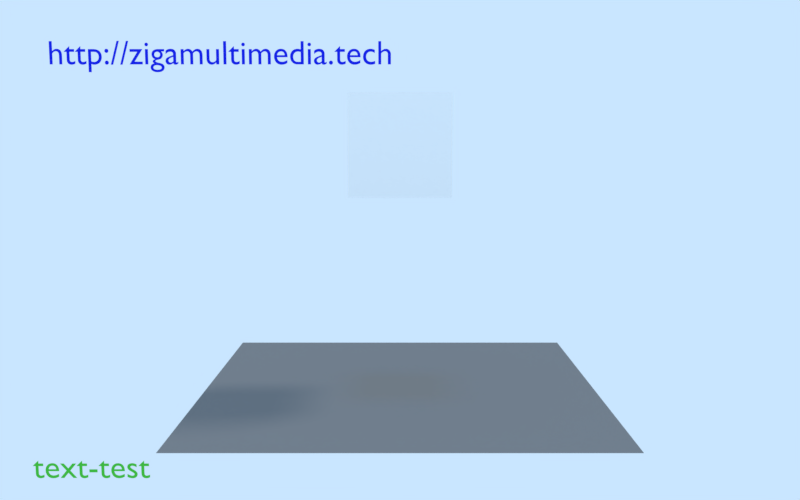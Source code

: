 # Source: resolucao040a.blend  (saved by Blender 2.79.0; exported with 4.5.12 LTS)
import bpy
from mathutils import Matrix  # noqa: F401  (used for matrix-valued properties, if any)

bpy.ops.wm.read_factory_settings(use_empty=True)
scene = bpy.context.scene
scene.name = 'Scene'

# ---- collections
col_collection_1 = bpy.data.collections.new('Collection 1'); scene.collection.children.link(col_collection_1)
col_collection_2 = bpy.data.collections.new('Collection 2'); scene.collection.children.link(col_collection_2)
col_collection_2.hide_render = True
col_collection_2.hide_viewport = True

# ---- materials (node trees are filled in below, after node groups)
mat_material_005 = bpy.data.materials.new('Material.005')
mat_material_005.alpha_threshold = 0.0
mat_material_005.diffuse_color = (0.0826, 0.6038, 0.05296, 1.0)
mat_material_005.roughness = 0.5
mat_material_004 = bpy.data.materials.new('Material.004')
mat_material_004.alpha_threshold = 0.0
mat_material_004.diffuse_color = (0.01086, 0.02143, 0.8, 1.0)
mat_material_004.roughness = 0.5
mat_material_002 = bpy.data.materials.new('Material.002')
mat_material_002.alpha_threshold = 0.0
mat_material_002.diffuse_color = (1.0, 1.0, 1.0, 1.0)
mat_material_002.roughness = 0.5
mat_material_003 = bpy.data.materials.new('Material.003')
mat_material_003.alpha_threshold = 0.0
mat_material_003.roughness = 0.5
mat_material_001 = bpy.data.materials.new('Material.001')
mat_material_001.alpha_threshold = 0.0
mat_material_001.diffuse_color = (0.196, 0.196, 0.196, 1.0)
mat_material_001.roughness = 0.5
mat_material = bpy.data.materials.new('Material')
mat_material.alpha_threshold = 0.0
mat_material.diffuse_color = (0.196, 0.07055, 0.01786, 1.0)
mat_material.roughness = 0.5

# ---- material node trees

# ---- world
world_world = bpy.data.worlds.new('World'); scene.world = world_world
world_world.color = (0.5853, 0.7879, 1.0)
world_world.use_sun_shadow = False
world_world.sun_shadow_jitter_overblur = 0.0
world_world.cycles.sampling_method = 'MANUAL'

# ---- cameras
cam_camera = bpy.data.cameras.new('Camera')
cam_camera.clip_end = 100.0
cam_camera.lens = 35.0
cam_camera.sensor_width = 32.0
cam_camera.sensor_height = 18.0
cam_camera.ortho_scale = 7.314
cam_camera.dof.focus_distance = 0.0
cam_camera.dof.aperture_fstop = 128.0

# ---- lights
light_lamp_002 = bpy.data.lights.new('Lamp.002', 'SUN')
light_lamp_002.color = (1.0, 0.2858, 0.003573)
light_lamp_002.transmission_factor = 0.0
light_lamp_002.cutoff_distance = 30.0
light_lamp_002.angle = 0.1993
light_lamp_002.energy = 0.4
light_lamp_002.shadow_buffer_clip_start = 1.001
light_lamp_002.shadow_soft_size = 0.1
light_lamp_002.shadow_cascade_max_distance = 1000.0
light_lamp_001 = bpy.data.lights.new('Lamp.001', 'SUN')
light_lamp_001.color = (0.002057, 0.3427, 1.0)
light_lamp_001.transmission_factor = 0.0
light_lamp_001.cutoff_distance = 30.0
light_lamp_001.angle = 0.1993
light_lamp_001.energy = 0.4
light_lamp_001.shadow_buffer_clip_start = 1.001
light_lamp_001.shadow_soft_size = 0.1
light_lamp_001.shadow_cascade_max_distance = 1000.0
light_sun = bpy.data.lights.new('Sun', 'SUN')
light_sun.transmission_factor = 0.0
light_sun.cutoff_distance = 42.0
light_sun.angle = 0.1993
light_sun.energy = 1.0
light_sun.shadow_buffer_clip_start = 1.001
light_sun.shadow_soft_size = 0.1
light_sun.shadow_cascade_max_distance = 1000.0

# ---- meshes
me_cutext = bpy.data.meshes.new('CUText')
me_cutext.from_pydata([(10.0, 0.682, 0.0), (9.915, 0.682, 0.0), (9.915, 0.0, 0.0), (10.0, 0.0, 0.0), (10.0, 0.322, 0.0), (10.01, 0.3332, 0.0), (10.02, 0.3431, 0.0), (10.03, 0.352, 0.0), (10.04, 0.3597, 0.0), (10.05, 0.3664, 0.0), (10.06, 0.3721, 0.0), (10.07, 0.3768, 0.0), (10.08, 0.3806, 0.0), (10.09, 0.3835, 0.0), (10.1, 0.3854, 0.0), (10.11, 0.3866, 0.0), (10.12, 0.387, 0.0), (10.13, 0.3861, 0.0), (10.14, 0.3835, 0.0), (10.15, 0.3793, 0.0), (10.16, 0.3734, 0.0), (10.17, 0.3661, 0.0), (10.18, 0.3573, 0.0), (10.19, 0.3471, 0.0), (10.19, 0.3356, 0.0), (10.2, 0.3229, 0.0), (10.2, 0.309, 0.0), (10.2, 0.294, 0.0), (10.2, 0.278, 0.0), (10.2, 0.0, 0.0), (10.29, 0.0, 0.0), (10.29, 0.275, 0.0), (10.29, 0.3044, 0.0), (10.29, 0.3313, 0.0), (10.28, 0.3555, 0.0), (10.27, 0.3771, 0.0), (10.26, 0.3962, 0.0), (10.25, 0.4126, 0.0), (10.23, 0.4265, 0.0), (10.22, 0.4379, 0.0), (10.2, 0.4467, 0.0), (10.18, 0.453, 0.0), (10.16, 0.4567, 0.0), (10.14, 0.458, 0.0), (10.13, 0.4575, 0.0), (10.12, 0.4559, 0.0), (10.1, 0.4534, 0.0), (10.09, 0.4499, 0.0), (10.08, 0.4455, 0.0), (10.07, 0.4401, 0.0), (10.06, 0.4339, 0.0), (10.04, 0.4267, 0.0), (10.03, 0.4188, 0.0), (10.02, 0.41, 0.0), (10.01, 0.4004, 0.0), (10.01, 0.39, 0.0), (10.0, 0.39, 0.0), (9.809, 0.427, 0.0), (9.798, 0.4316, 0.0), (9.788, 0.4359, 0.0), (9.778, 0.4399, 0.0), (9.768, 0.4435, 0.0), (9.758, 0.4467, 0.0), (9.747, 0.4496, 0.0), (9.737, 0.4521, 0.0), (9.726, 0.4542, 0.0), (9.715, 0.4558, 0.0), (9.704, 0.457, 0.0), (9.692, 0.4578, 0.0), (9.679, 0.458, 0.0), (9.646, 0.4561, 0.0), (9.615, 0.4504, 0.0), (9.587, 0.441, 0.0), (9.561, 0.4281, 0.0), (9.538, 0.4119, 0.0), (9.517, 0.3925, 0.0), (9.499, 0.37, 0.0), (9.484, 0.3445, 0.0), (9.473, 0.3163, 0.0), (9.464, 0.2853, 0.0), (9.459, 0.2519, 0.0), (9.457, 0.216, 0.0), (9.459, 0.1838, 0.0), (9.465, 0.1535, 0.0), (9.474, 0.1252, 0.0), (9.486, 0.099, 0.0), (9.502, 0.07522, 0.0), (9.521, 0.054, 0.0), (9.542, 0.03553, 0.0), (9.566, 0.02, 0.0), (9.593, 0.007594, 0.0), (9.622, -0.0015, 0.0), (9.652, -0.007094, 0.0), (9.685, -0.009, 0.0), (9.697, -0.008756, 0.0), (9.709, -0.008046, 0.0), (9.722, -0.006906, 0.0), (9.734, -0.00537, 0.0), (9.746, -0.003473, 0.0), (9.758, -0.00125, 0.0), (9.77, 0.001265, 0.0), (9.781, 0.004037, 0.0), (9.792, 0.007031, 0.0), (9.802, 0.01021, 0.0), (9.811, 0.01355, 0.0), (9.819, 0.017, 0.0), (9.819, 0.105, 0.0), (9.808, 0.1002, 0.0), (9.797, 0.09583, 0.0), (9.787, 0.09187, 0.0), (9.777, 0.08833, 0.0), (9.767, 0.08521, 0.0), (9.757, 0.0825, 0.0), (9.747, 0.08021, 0.0), (9.738, 0.07833, 0.0), (9.728, 0.07688, 0.0), (9.719, 0.07583, 0.0), (9.709, 0.07521, 0.0), (9.7, 0.075, 0.0), (9.678, 0.07616, 0.0), (9.657, 0.07958, 0.0), (9.637, 0.0852, 0.0), (9.62, 0.09296, 0.0), (9.604, 0.1028, 0.0), (9.59, 0.1146, 0.0), (9.577, 0.1284, 0.0), (9.567, 0.144, 0.0), (9.559, 0.1615, 0.0), (9.553, 0.1807, 0.0), (9.549, 0.2015, 0.0), (9.548, 0.224, 0.0), (9.549, 0.2461, 0.0), (9.553, 0.2669, 0.0), (9.558, 0.2861, 0.0), (9.566, 0.3039, 0.0), (9.575, 0.3199, 0.0), (9.586, 0.3341, 0.0), (9.599, 0.3465, 0.0), (9.613, 0.3568, 0.0), (9.629, 0.365, 0.0), (9.647, 0.3711, 0.0), (9.665, 0.3747, 0.0), (9.685, 0.376, 0.0), (9.695, 0.3758, 0.0), (9.704, 0.3751, 0.0), (9.714, 0.3739, 0.0), (9.723, 0.3721, 0.0), (9.733, 0.3698, 0.0), (9.743, 0.3668, 0.0), (9.753, 0.363, 0.0), (9.763, 0.3585, 0.0), (9.774, 0.3532, 0.0), (9.785, 0.3471, 0.0), (9.797, 0.34, 0.0), (9.809, 0.332, 0.0), (9.375, 0.13, 0.0), (9.362, 0.1218, 0.0), (9.349, 0.1142, 0.0), (9.336, 0.1072, 0.0), (9.323, 0.1009, 0.0), (9.31, 0.09523, 0.0), (9.297, 0.09025, 0.0), (9.284, 0.08598, 0.0), (9.271, 0.08244, 0.0), (9.258, 0.07966, 0.0), (9.245, 0.07764, 0.0), (9.231, 0.07641, 0.0), (9.218, 0.076, 0.0), (9.197, 0.07696, 0.0), (9.178, 0.07982, 0.0), (9.16, 0.08458, 0.0), (9.144, 0.09122, 0.0), (9.129, 0.09974, 0.0), (9.116, 0.1101, 0.0), (9.104, 0.1224, 0.0), (9.093, 0.1364, 0.0), (9.084, 0.1524, 0.0), (9.077, 0.1701, 0.0), (9.071, 0.1896, 0.0), (9.067, 0.211, 0.0), (9.383, 0.211, 0.0), (9.381, 0.2507, 0.0), (9.377, 0.2869, 0.0), (9.369, 0.3196, 0.0), (9.359, 0.3488, 0.0), (9.346, 0.3745, 0.0), (9.33, 0.3968, 0.0), (9.312, 0.4155, 0.0), (9.291, 0.4309, 0.0), (9.269, 0.4428, 0.0), (9.244, 0.4512, 0.0), (9.217, 0.4563, 0.0), (9.188, 0.458, 0.0), (9.158, 0.4561, 0.0), (9.129, 0.4506, 0.0), (9.103, 0.4415, 0.0), (9.078, 0.4291, 0.0), (9.056, 0.4136, 0.0), (9.036, 0.395, 0.0), (9.019, 0.3736, 0.0), (9.005, 0.3496, 0.0), (8.993, 0.323, 0.0), (8.985, 0.2941, 0.0), (8.98, 0.2631, 0.0), (8.978, 0.23, 0.0), (8.98, 0.1992, 0.0), (8.984, 0.1692, 0.0), (8.992, 0.1403, 0.0), (9.003, 0.1129, 0.0), (9.017, 0.08736, 0.0), (9.035, 0.064, 0.0), (9.054, 0.04323, 0.0), (9.077, 0.02541, 0.0), (9.103, 0.01091, 0.0), (9.131, 9.261e-05, 0.0), (9.162, -0.006665, 0.0), (9.196, -0.009, 0.0), (9.214, -0.008645, 0.0), (9.232, -0.007574, 0.0), (9.248, -0.005781, 0.0), (9.264, -0.003259, 0.0), (9.279, -1.157e-06, 0.0), (9.294, 0.004, 0.0), (9.308, 0.008751, 0.0), (9.321, 0.01426, 0.0), (9.335, 0.02053, 0.0), (9.348, 0.02757, 0.0), (9.362, 0.03539, 0.0), (9.375, 0.044, 0.0), (9.069, 0.27, 0.0), (9.073, 0.2871, 0.0), (9.077, 0.3029, 0.0), (9.083, 0.3173, 0.0), (9.091, 0.3303, 0.0), (9.099, 0.342, 0.0), (9.108, 0.3521, 0.0), (9.119, 0.3608, 0.0), (9.131, 0.368, 0.0), (9.144, 0.3736, 0.0), (9.158, 0.3777, 0.0), (9.174, 0.3802, 0.0), (9.19, 0.381, 0.0), (9.205, 0.3801, 0.0), (9.219, 0.3775, 0.0), (9.233, 0.3732, 0.0), (9.245, 0.3673, 0.0), (9.255, 0.3599, 0.0), (9.265, 0.351, 0.0), (9.273, 0.3407, 0.0), (9.28, 0.329, 0.0), (9.286, 0.316, 0.0), (9.291, 0.3018, 0.0), (9.294, 0.2865, 0.0), (9.295, 0.27, 0.0), (8.771, 0.542, 0.0), (8.604, 0.379, 0.0), (8.604, 0.369, 0.0), (8.682, 0.369, 0.0), (8.682, 0.132, 0.0), (8.683, 0.1122, 0.0), (8.686, 0.09343, 0.0), (8.691, 0.0758, 0.0), (8.698, 0.05944, 0.0), (8.707, 0.04451, 0.0), (8.719, 0.03112, 0.0), (8.732, 0.01943, 0.0), (8.747, 0.009556, 0.0), (8.764, 0.001641, 0.0), (8.784, -0.004181, 0.0), (8.805, -0.007773, 0.0), (8.828, -0.009, 0.0), (8.836, -0.008734, 0.0), (8.844, -0.007958, 0.0), (8.853, -0.006703, 0.0), (8.862, -0.005, 0.0), (8.872, -0.00288, 0.0), (8.881, -0.000375, 0.0), (8.891, 0.002484, 0.0), (8.901, 0.005667, 0.0), (8.91, 0.009141, 0.0), (8.919, 0.01288, 0.0), (8.928, 0.01684, 0.0), (8.936, 0.021, 0.0), (8.936, 0.104, 0.0), (8.927, 0.09873, 0.0), (8.918, 0.09392, 0.0), (8.91, 0.08956, 0.0), (8.901, 0.08567, 0.0), (8.892, 0.08223, 0.0), (8.884, 0.07925, 0.0), (8.876, 0.07673, 0.0), (8.867, 0.07467, 0.0), (8.859, 0.07306, 0.0), (8.851, 0.07192, 0.0), (8.843, 0.07123, 0.0), (8.835, 0.071, 0.0), (8.828, 0.07133, 0.0), (8.821, 0.07236, 0.0), (8.814, 0.07417, 0.0), (8.807, 0.07685, 0.0), (8.8, 0.08048, 0.0), (8.793, 0.08513, 0.0), (8.787, 0.09088, 0.0), (8.782, 0.09781, 0.0), (8.777, 0.106, 0.0), (8.774, 0.1156, 0.0), (8.772, 0.1265, 0.0), (8.771, 0.139, 0.0), (8.771, 0.369, 0.0), (8.913, 0.369, 0.0), (8.913, 0.449, 0.0), (8.771, 0.449, 0.0), (8.494, 0.111, 0.0), (8.486, 0.1104, 0.0), (8.478, 0.1088, 0.0), (8.471, 0.1063, 0.0), (8.464, 0.1028, 0.0), (8.457, 0.09846, 0.0), (8.452, 0.09338, 0.0), (8.447, 0.08761, 0.0), (8.442, 0.08122, 0.0), (8.439, 0.0743, 0.0), (8.436, 0.0669, 0.0), (8.435, 0.05911, 0.0), (8.434, 0.051, 0.0), (8.435, 0.04289, 0.0), (8.436, 0.0351, 0.0), (8.439, 0.0277, 0.0), (8.442, 0.02078, 0.0), (8.447, 0.01439, 0.0), (8.452, 0.008625, 0.0), (8.457, 0.003543, 0.0), (8.464, -0.0007778, 0.0), (8.471, -0.004266, 0.0), (8.478, -0.006847, 0.0), (8.486, -0.00845, 0.0), (8.494, -0.009, 0.0), (8.502, -0.00845, 0.0), (8.51, -0.006847, 0.0), (8.517, -0.004266, 0.0), (8.524, -0.0007778, 0.0), (8.531, 0.003543, 0.0), (8.536, 0.008625, 0.0), (8.541, 0.01439, 0.0), (8.546, 0.02078, 0.0), (8.549, 0.0277, 0.0), (8.552, 0.0351, 0.0), (8.553, 0.04289, 0.0), (8.554, 0.051, 0.0), (8.553, 0.05911, 0.0), (8.552, 0.0669, 0.0), (8.549, 0.0743, 0.0), (8.546, 0.08122, 0.0), (8.541, 0.08761, 0.0), (8.536, 0.09337, 0.0), (8.531, 0.09846, 0.0), (8.524, 0.1028, 0.0), (8.517, 0.1063, 0.0), (8.51, 0.1088, 0.0), (8.502, 0.1104, 0.0), (8.369, 0.08, 0.0), (8.364, 0.07638, 0.0), (8.359, 0.07301, 0.0), (8.354, 0.06992, 0.0), (8.35, 0.06711, 0.0), (8.346, 0.06459, 0.0), (8.341, 0.06238, 0.0), (8.337, 0.06047, 0.0), (8.334, 0.05889, 0.0), (8.33, 0.05764, 0.0), (8.327, 0.05674, 0.0), (8.324, 0.05619, 0.0), (8.322, 0.056, 0.0), (8.319, 0.05613, 0.0), (8.317, 0.05652, 0.0), (8.315, 0.0572, 0.0), (8.313, 0.05819, 0.0), (8.311, 0.05949, 0.0), (8.309, 0.06113, 0.0), (8.308, 0.06312, 0.0), (8.307, 0.06548, 0.0), (8.306, 0.06823, 0.0), (8.305, 0.07139, 0.0), (8.305, 0.07498, 0.0), (8.305, 0.079, 0.0), (8.305, 0.31, 0.0), (8.304, 0.3343, 0.0), (8.299, 0.3564, 0.0), (8.292, 0.3762, 0.0), (8.283, 0.3937, 0.0), (8.271, 0.4091, 0.0), (8.258, 0.4223, 0.0), (8.242, 0.4333, 0.0), (8.225, 0.4423, 0.0), (8.206, 0.4492, 0.0), (8.186, 0.4541, 0.0), (8.164, 0.457, 0.0), (8.142, 0.458, 0.0), (8.126, 0.4576, 0.0), (8.111, 0.4563, 0.0), (8.096, 0.4542, 0.0), (8.082, 0.4513, 0.0), (8.069, 0.4475, 0.0), (8.056, 0.4429, 0.0), (8.044, 0.4374, 0.0), (8.033, 0.431, 0.0), (8.022, 0.4238, 0.0), (8.012, 0.4158, 0.0), (8.002, 0.4068, 0.0), (7.993, 0.397, 0.0), (7.993, 0.3, 0.0), (8.004, 0.3122, 0.0), (8.015, 0.3232, 0.0), (8.026, 0.3331, 0.0), (8.038, 0.3419, 0.0), (8.05, 0.3495, 0.0), (8.062, 0.3561, 0.0), (8.074, 0.3617, 0.0), (8.086, 0.3661, 0.0), (8.098, 0.3696, 0.0), (8.11, 0.3721, 0.0), (8.123, 0.3735, 0.0), (8.135, 0.374, 0.0), (8.148, 0.3735, 0.0), (8.16, 0.372, 0.0), (8.17, 0.3695, 0.0), (8.18, 0.366, 0.0), (8.188, 0.3613, 0.0), (8.196, 0.3555, 0.0), (8.202, 0.3485, 0.0), (8.207, 0.3404, 0.0), (8.211, 0.331, 0.0), (8.214, 0.3203, 0.0), (8.215, 0.3083, 0.0), (8.216, 0.295, 0.0), (8.216, 0.271, 0.0), (8.137, 0.243, 0.0), (8.119, 0.2364, 0.0), (8.101, 0.2296, 0.0), (8.083, 0.2224, 0.0), (8.065, 0.2144, 0.0), (8.049, 0.2056, 0.0), (8.034, 0.1956, 0.0), (8.02, 0.1844, 0.0), (8.008, 0.1716, 0.0), (7.998, 0.1571, 0.0), (7.99, 0.1406, 0.0), (7.986, 0.122, 0.0), (7.984, 0.101, 0.0), (7.985, 0.08665, 0.0), (7.988, 0.07271, 0.0), (7.992, 0.05934, 0.0), (7.998, 0.0467, 0.0), (8.005, 0.03495, 0.0), (8.014, 0.02425, 0.0), (8.025, 0.01476, 0.0), (8.036, 0.00663, 0.0), (8.049, 3.124e-05, 0.0), (8.063, -0.00488, 0.0), (8.078, -0.007943, 0.0), (8.094, -0.009, 0.0), (8.104, -0.008687, 0.0), (8.114, -0.007745, 0.0), (8.125, -0.006172, 0.0), (8.135, -0.003963, 0.0), (8.145, -0.001115, 0.0), (8.155, 0.002375, 0.0), (8.165, 0.006511, 0.0), (8.175, 0.0113, 0.0), (8.185, 0.01673, 0.0), (8.195, 0.02283, 0.0), (8.205, 0.02958, 0.0), (8.215, 0.037, 0.0), (8.217, 0.02937, 0.0), (8.22, 0.02248, 0.0), (8.224, 0.01631, 0.0), (8.228, 0.01085, 0.0), (8.232, 0.006086, 0.0), (8.237, 0.002, 0.0), (8.243, -0.001419, 0.0), (8.25, -0.004185, 0.0), (8.257, -0.006313, 0.0), (8.265, -0.007815, 0.0), (8.274, -0.008706, 0.0), (8.283, -0.009, 0.0), (8.29, -0.008827, 0.0), (8.296, -0.008282, 0.0), (8.302, -0.007328, 0.0), (8.309, -0.005926, 0.0), (8.315, -0.004038, 0.0), (8.321, -0.001625, 0.0), (8.328, 0.00135, 0.0), (8.335, 0.004926, 0.0), (8.342, 0.009141, 0.0), (8.35, 0.01403, 0.0), (8.359, 0.01964, 0.0), (8.369, 0.026, 0.0), (8.216, 0.091, 0.0), (8.21, 0.08544, 0.0), (8.204, 0.08027, 0.0), (8.198, 0.07552, 0.0), (8.191, 0.07119, 0.0), (8.185, 0.0673, 0.0), (8.179, 0.06388, 0.0), (8.172, 0.06093, 0.0), (8.165, 0.05848, 0.0), (8.159, 0.05655, 0.0), (8.152, 0.05514, 0.0), (8.145, 0.05429, 0.0), (8.138, 0.054, 0.0), (8.129, 0.05453, 0.0), (8.12, 0.0561, 0.0), (8.112, 0.05864, 0.0), (8.105, 0.06211, 0.0), (8.098, 0.06646, 0.0), (8.092, 0.07163, 0.0), (8.087, 0.07756, 0.0), (8.082, 0.08422, 0.0), (8.079, 0.09155, 0.0), (8.076, 0.09949, 0.0), (8.075, 0.108, 0.0), (8.074, 0.117, 0.0), (8.075, 0.1297, 0.0), (8.079, 0.1414, 0.0), (8.086, 0.1521, 0.0), (8.094, 0.162, 0.0), (8.104, 0.1711, 0.0), (8.116, 0.1796, 0.0), (8.13, 0.1875, 0.0), (8.145, 0.195, 0.0), (8.162, 0.2021, 0.0), (8.179, 0.2089, 0.0), (8.197, 0.2155, 0.0), (8.216, 0.222, 0.0), (7.893, 0.449, 0.0), (7.804, 0.449, 0.0), (7.804, 0.0, 0.0), (7.893, 0.0, 0.0), (7.902, 0.585, 0.0), (7.902, 0.5921, 0.0), (7.9, 0.599, 0.0), (7.898, 0.6055, 0.0), (7.895, 0.6116, 0.0), (7.891, 0.6173, 0.0), (7.886, 0.6224, 0.0), (7.881, 0.6269, 0.0), (7.876, 0.6307, 0.0), (7.87, 0.6338, 0.0), (7.863, 0.6361, 0.0), (7.856, 0.6375, 0.0), (7.849, 0.638, 0.0), (7.842, 0.6375, 0.0), (7.835, 0.6361, 0.0), (7.828, 0.6338, 0.0), (7.822, 0.6307, 0.0), (7.817, 0.6269, 0.0), (7.812, 0.6224, 0.0), (7.807, 0.6173, 0.0), (7.803, 0.6116, 0.0), (7.8, 0.6055, 0.0), (7.798, 0.599, 0.0), (7.796, 0.5921, 0.0), (7.796, 0.585, 0.0), (7.796, 0.5779, 0.0), (7.798, 0.571, 0.0), (7.8, 0.5645, 0.0), (7.803, 0.5584, 0.0), (7.807, 0.5527, 0.0), (7.812, 0.5476, 0.0), (7.817, 0.5431, 0.0), (7.822, 0.5393, 0.0), (7.828, 0.5362, 0.0), (7.835, 0.5339, 0.0), (7.842, 0.5325, 0.0), (7.849, 0.532, 0.0), (7.856, 0.5325, 0.0), (7.863, 0.5339, 0.0), (7.87, 0.5362, 0.0), (7.876, 0.5393, 0.0), (7.881, 0.5431, 0.0), (7.886, 0.5476, 0.0), (7.891, 0.5527, 0.0), (7.895, 0.5584, 0.0), (7.898, 0.5645, 0.0), (7.9, 0.571, 0.0), (7.902, 0.5779, 0.0), (7.68, 0.682, 0.0), (7.591, 0.682, 0.0), (7.591, 0.44, 0.0), (7.582, 0.4431, 0.0), (7.574, 0.4458, 0.0), (7.565, 0.4483, 0.0), (7.557, 0.4504, 0.0), (7.549, 0.4523, 0.0), (7.542, 0.4539, 0.0), (7.534, 0.4552, 0.0), (7.527, 0.4562, 0.0), (7.519, 0.457, 0.0), (7.512, 0.4576, 0.0), (7.504, 0.4579, 0.0), (7.497, 0.458, 0.0), (7.465, 0.4561, 0.0), (7.435, 0.4505, 0.0), (7.407, 0.4414, 0.0), (7.381, 0.4291, 0.0), (7.357, 0.4136, 0.0), (7.336, 0.3953, 0.0), (7.317, 0.3742, 0.0), (7.302, 0.3506, 0.0), (7.29, 0.3247, 0.0), (7.28, 0.2967, 0.0), (7.275, 0.2667, 0.0), (7.273, 0.235, 0.0), (7.275, 0.2001, 0.0), (7.28, 0.1676, 0.0), (7.288, 0.1375, 0.0), (7.3, 0.1101, 0.0), (7.314, 0.08535, 0.0), (7.332, 0.0635, 0.0), (7.352, 0.04465, 0.0), (7.375, 0.02893, 0.0), (7.4, 0.01647, 0.0), (7.428, 0.007407, 0.0), (7.459, 0.001874, 0.0), (7.491, 0.0, 0.0), (7.68, 0.0, 0.0), (7.591, 0.075, 0.0), (7.501, 0.075, 0.0), (7.477, 0.07629, 0.0), (7.455, 0.08006, 0.0), (7.436, 0.08616, 0.0), (7.42, 0.09444, 0.0), (7.406, 0.1048, 0.0), (7.394, 0.117, 0.0), (7.384, 0.131, 0.0), (7.377, 0.1466, 0.0), (7.371, 0.1636, 0.0), (7.367, 0.1819, 0.0), (7.365, 0.2015, 0.0), (7.364, 0.222, 0.0), (7.365, 0.2448, 0.0), (7.369, 0.2662, 0.0), (7.374, 0.286, 0.0), (7.382, 0.3042, 0.0), (7.392, 0.3207, 0.0), (7.404, 0.3353, 0.0), (7.417, 0.3479, 0.0), (7.432, 0.3584, 0.0), (7.449, 0.3668, 0.0), (7.467, 0.373, 0.0), (7.487, 0.3767, 0.0), (7.508, 0.378, 0.0), (7.515, 0.3779, 0.0), (7.522, 0.3776, 0.0), (7.529, 0.377, 0.0), (7.536, 0.3763, 0.0), (7.543, 0.3753, 0.0), (7.549, 0.374, 0.0), (7.556, 0.3725, 0.0), (7.563, 0.3707, 0.0), (7.57, 0.3687, 0.0), (7.577, 0.3664, 0.0), (7.584, 0.3639, 0.0), (7.591, 0.361, 0.0), (7.188, 0.13, 0.0), (7.175, 0.1218, 0.0), (7.162, 0.1142, 0.0), (7.149, 0.1072, 0.0), (7.136, 0.1009, 0.0), (7.123, 0.09523, 0.0), (7.11, 0.09025, 0.0), (7.097, 0.08598, 0.0), (7.084, 0.08244, 0.0), (7.071, 0.07966, 0.0), (7.058, 0.07764, 0.0), (7.044, 0.07641, 0.0), (7.031, 0.076, 0.0), (7.01, 0.07696, 0.0), (6.991, 0.07982, 0.0), (6.973, 0.08458, 0.0), (6.957, 0.09122, 0.0), (6.942, 0.09974, 0.0), (6.929, 0.1101, 0.0), (6.917, 0.1224, 0.0), (6.906, 0.1364, 0.0), (6.897, 0.1524, 0.0), (6.89, 0.1701, 0.0), (6.884, 0.1896, 0.0), (6.88, 0.211, 0.0), (7.196, 0.211, 0.0), (7.194, 0.2507, 0.0), (7.19, 0.2869, 0.0), (7.182, 0.3196, 0.0), (7.172, 0.3488, 0.0), (7.159, 0.3745, 0.0), (7.143, 0.3968, 0.0), (7.125, 0.4155, 0.0), (7.104, 0.4309, 0.0), (7.082, 0.4428, 0.0), (7.057, 0.4512, 0.0), (7.03, 0.4563, 0.0), (7.001, 0.458, 0.0), (6.971, 0.4561, 0.0), (6.942, 0.4506, 0.0), (6.916, 0.4415, 0.0), (6.891, 0.4291, 0.0), (6.869, 0.4136, 0.0), (6.849, 0.395, 0.0), (6.832, 0.3736, 0.0), (6.818, 0.3496, 0.0), (6.806, 0.323, 0.0), (6.798, 0.2941, 0.0), (6.793, 0.2631, 0.0), (6.791, 0.23, 0.0), (6.793, 0.1992, 0.0), (6.797, 0.1692, 0.0), (6.805, 0.1403, 0.0), (6.816, 0.1129, 0.0), (6.83, 0.08736, 0.0), (6.847, 0.064, 0.0), (6.867, 0.04323, 0.0), (6.89, 0.02541, 0.0), (6.916, 0.01091, 0.0), (6.944, 9.261e-05, 0.0), (6.975, -0.006665, 0.0), (7.009, -0.009, 0.0), (7.027, -0.008645, 0.0), (7.045, -0.007574, 0.0), (7.061, -0.005781, 0.0), (7.077, -0.003259, 0.0), (7.092, -1.157e-06, 0.0), (7.107, 0.004, 0.0), (7.121, 0.008751, 0.0), (7.134, 0.01426, 0.0), (7.148, 0.02053, 0.0), (7.161, 0.02757, 0.0), (7.175, 0.03539, 0.0), (7.188, 0.044, 0.0), (6.882, 0.27, 0.0), (6.886, 0.2871, 0.0), (6.89, 0.3029, 0.0), (6.896, 0.3173, 0.0), (6.904, 0.3303, 0.0), (6.912, 0.342, 0.0), (6.922, 0.3521, 0.0), (6.932, 0.3608, 0.0), (6.944, 0.368, 0.0), (6.957, 0.3736, 0.0), (6.971, 0.3777, 0.0), (6.987, 0.3802, 0.0), (7.003, 0.381, 0.0), (7.018, 0.3801, 0.0), (7.032, 0.3775, 0.0), (7.046, 0.3732, 0.0), (7.058, 0.3673, 0.0), (7.068, 0.3599, 0.0), (7.078, 0.351, 0.0), (7.086, 0.3407, 0.0), (7.093, 0.329, 0.0), (7.099, 0.316, 0.0), (7.104, 0.3018, 0.0), (7.107, 0.2865, 0.0), (7.108, 0.27, 0.0), (6.038, 0.449, 0.0), (6.038, 0.0, 0.0), (6.127, 0.0, 0.0), (6.127, 0.326, 0.0), (6.136, 0.3362, 0.0), (6.145, 0.3452, 0.0), (6.154, 0.353, 0.0), (6.162, 0.3599, 0.0), (6.171, 0.3657, 0.0), (6.18, 0.3706, 0.0), (6.189, 0.3746, 0.0), (6.198, 0.3778, 0.0), (6.208, 0.3801, 0.0), (6.218, 0.3818, 0.0), (6.228, 0.3827, 0.0), (6.239, 0.383, 0.0), (6.25, 0.3823, 0.0), (6.26, 0.3804, 0.0), (6.27, 0.377, 0.0), (6.28, 0.3723, 0.0), (6.288, 0.3661, 0.0), (6.296, 0.3584, 0.0), (6.303, 0.3492, 0.0), (6.309, 0.3384, 0.0), (6.314, 0.326, 0.0), (6.317, 0.3121, 0.0), (6.319, 0.2964, 0.0), (6.32, 0.279, 0.0), (6.32, 0.0, 0.0), (6.409, 0.0, 0.0), (6.409, 0.326, 0.0), (6.417, 0.3341, 0.0), (6.426, 0.3417, 0.0), (6.434, 0.349, 0.0), (6.443, 0.3557, 0.0), (6.451, 0.3618, 0.0), (6.46, 0.3672, 0.0), (6.469, 0.372, 0.0), (6.477, 0.376, 0.0), (6.486, 0.3792, 0.0), (6.494, 0.3814, 0.0), (6.502, 0.3827, 0.0), (6.509, 0.383, 0.0), (6.522, 0.3822, 0.0), (6.534, 0.3799, 0.0), (6.545, 0.3762, 0.0), (6.556, 0.3709, 0.0), (6.566, 0.3642, 0.0), (6.575, 0.356, 0.0), (6.583, 0.3464, 0.0), (6.589, 0.3354, 0.0), (6.595, 0.3231, 0.0), (6.599, 0.3094, 0.0), (6.601, 0.2944, 0.0), (6.602, 0.278, 0.0), (6.602, 0.0, 0.0), (6.691, 0.0, 0.0), (6.691, 0.282, 0.0), (6.69, 0.3077, 0.0), (6.686, 0.3318, 0.0), (6.681, 0.3542, 0.0), (6.673, 0.3747, 0.0), (6.663, 0.3933, 0.0), (6.651, 0.4098, 0.0), (6.637, 0.424, 0.0), (6.621, 0.4359, 0.0), (6.604, 0.4454, 0.0), (6.585, 0.4523, 0.0), (6.564, 0.4566, 0.0), (6.542, 0.458, 0.0), (6.526, 0.4572, 0.0), (6.511, 0.4551, 0.0), (6.497, 0.4515, 0.0), (6.483, 0.4468, 0.0), (6.47, 0.4409, 0.0), (6.458, 0.434, 0.0), (6.446, 0.4262, 0.0), (6.434, 0.4176, 0.0), (6.423, 0.4082, 0.0), (6.412, 0.3983, 0.0), (6.402, 0.3878, 0.0), (6.392, 0.377, 0.0), (6.384, 0.3897, 0.0), (6.376, 0.4014, 0.0), (6.366, 0.412, 0.0), (6.357, 0.4216, 0.0), (6.346, 0.43, 0.0), (6.335, 0.4374, 0.0), (6.324, 0.4436, 0.0), (6.311, 0.4488, 0.0), (6.299, 0.4528, 0.0), (6.286, 0.4557, 0.0), (6.272, 0.4574, 0.0), (6.258, 0.458, 0.0), (6.247, 0.4575, 0.0), (6.237, 0.4562, 0.0), (6.226, 0.4538, 0.0), (6.216, 0.4506, 0.0), (6.205, 0.4464, 0.0), (6.194, 0.4413, 0.0), (6.183, 0.4351, 0.0), (6.172, 0.4281, 0.0), (6.161, 0.42, 0.0), (6.15, 0.411, 0.0), (6.138, 0.401, 0.0), (6.127, 0.39, 0.0), (6.127, 0.449, 0.0), (5.914, 0.449, 0.0), (5.825, 0.449, 0.0), (5.825, 0.0, 0.0), (5.914, 0.0, 0.0), (5.923, 0.585, 0.0), (5.923, 0.5921, 0.0), (5.921, 0.599, 0.0), (5.919, 0.6055, 0.0), (5.916, 0.6116, 0.0), (5.912, 0.6173, 0.0), (5.907, 0.6224, 0.0), (5.902, 0.6269, 0.0), (5.897, 0.6307, 0.0), (5.891, 0.6338, 0.0), (5.884, 0.6361, 0.0), (5.877, 0.6375, 0.0), (5.87, 0.638, 0.0), (5.863, 0.6375, 0.0), (5.856, 0.6361, 0.0), (5.849, 0.6338, 0.0), (5.843, 0.6307, 0.0), (5.838, 0.6269, 0.0), (5.833, 0.6224, 0.0), (5.828, 0.6173, 0.0), (5.824, 0.6116, 0.0), (5.821, 0.6055, 0.0), (5.819, 0.599, 0.0), (5.817, 0.5921, 0.0), (5.817, 0.585, 0.0), (5.817, 0.5779, 0.0), (5.819, 0.571, 0.0), (5.821, 0.5645, 0.0), (5.824, 0.5584, 0.0), (5.828, 0.5527, 0.0), (5.833, 0.5476, 0.0), (5.838, 0.5431, 0.0), (5.843, 0.5393, 0.0), (5.849, 0.5362, 0.0), (5.856, 0.5339, 0.0), (5.863, 0.5325, 0.0), (5.87, 0.532, 0.0), (5.877, 0.5325, 0.0), (5.884, 0.5339, 0.0), (5.891, 0.5362, 0.0), (5.897, 0.5393, 0.0), (5.902, 0.5431, 0.0), (5.907, 0.5476, 0.0), (5.912, 0.5527, 0.0), (5.916, 0.5584, 0.0), (5.919, 0.5645, 0.0), (5.921, 0.571, 0.0), (5.923, 0.5779, 0.0), (5.594, 0.542, 0.0), (5.427, 0.379, 0.0), (5.427, 0.369, 0.0), (5.505, 0.369, 0.0), (5.505, 0.132, 0.0), (5.506, 0.1122, 0.0), (5.509, 0.09343, 0.0), (5.514, 0.0758, 0.0), (5.521, 0.05944, 0.0), (5.53, 0.04451, 0.0), (5.542, 0.03112, 0.0), (5.555, 0.01943, 0.0), (5.57, 0.009556, 0.0), (5.587, 0.001641, 0.0), (5.607, -0.004181, 0.0), (5.628, -0.007773, 0.0), (5.651, -0.009, 0.0), (5.659, -0.008734, 0.0), (5.667, -0.007958, 0.0), (5.676, -0.006703, 0.0), (5.685, -0.005, 0.0), (5.695, -0.00288, 0.0), (5.704, -0.000375, 0.0), (5.714, 0.002484, 0.0), (5.724, 0.005667, 0.0), (5.733, 0.009141, 0.0), (5.742, 0.01288, 0.0), (5.751, 0.01684, 0.0), (5.759, 0.021, 0.0), (5.759, 0.104, 0.0), (5.75, 0.09873, 0.0), (5.741, 0.09392, 0.0), (5.733, 0.08956, 0.0), (5.724, 0.08567, 0.0), (5.715, 0.08223, 0.0), (5.707, 0.07925, 0.0), (5.699, 0.07673, 0.0), (5.69, 0.07467, 0.0), (5.682, 0.07306, 0.0), (5.674, 0.07192, 0.0), (5.666, 0.07123, 0.0), (5.658, 0.071, 0.0), (5.651, 0.07133, 0.0), (5.644, 0.07236, 0.0), (5.637, 0.07417, 0.0), (5.63, 0.07685, 0.0), (5.623, 0.08048, 0.0), (5.616, 0.08513, 0.0), (5.61, 0.09088, 0.0), (5.605, 0.09781, 0.0), (5.6, 0.106, 0.0), (5.597, 0.1156, 0.0), (5.595, 0.1265, 0.0), (5.594, 0.139, 0.0), (5.594, 0.369, 0.0), (5.736, 0.369, 0.0), (5.736, 0.449, 0.0), (5.594, 0.449, 0.0), (5.362, 0.682, 0.0), (5.273, 0.682, 0.0), (5.273, 0.0, 0.0), (5.362, 0.0, 0.0), (5.145, 0.0, 0.0), (5.145, 0.449, 0.0), (5.056, 0.449, 0.0), (5.056, 0.128, 0.0), (5.049, 0.1181, 0.0), (5.041, 0.1091, 0.0), (5.033, 0.1009, 0.0), (5.024, 0.09344, 0.0), (5.016, 0.08686, 0.0), (5.007, 0.08113, 0.0), (4.997, 0.07624, 0.0), (4.988, 0.07222, 0.0), (4.979, 0.06908, 0.0), (4.969, 0.06682, 0.0), (4.959, 0.06546, 0.0), (4.949, 0.065, 0.0), (4.934, 0.06574, 0.0), (4.921, 0.06796, 0.0), (4.909, 0.07161, 0.0), (4.898, 0.07667, 0.0), (4.888, 0.0831, 0.0), (4.88, 0.09088, 0.0), (4.873, 0.09996, 0.0), (4.867, 0.1103, 0.0), (4.863, 0.122, 0.0), (4.86, 0.1348, 0.0), (4.858, 0.1488, 0.0), (4.857, 0.164, 0.0), (4.857, 0.449, 0.0), (4.768, 0.449, 0.0), (4.768, 0.17, 0.0), (4.769, 0.1425, 0.0), (4.773, 0.1172, 0.0), (4.779, 0.09394, 0.0), (4.788, 0.07293, 0.0), (4.799, 0.05418, 0.0), (4.811, 0.03775, 0.0), (4.826, 0.0237, 0.0), (4.842, 0.01207, 0.0), (4.86, 0.002938, 0.0), (4.88, -0.003657, 0.0), (4.901, -0.007655, 0.0), (4.923, -0.009, 0.0), (4.934, -0.008465, 0.0), (4.946, -0.006889, 0.0), (4.957, -0.004312, 0.0), (4.969, -0.0007778, 0.0), (4.981, 0.003674, 0.0), (4.992, 0.009, 0.0), (5.004, 0.01516, 0.0), (5.015, 0.02211, 0.0), (5.026, 0.02981, 0.0), (5.036, 0.03822, 0.0), (5.046, 0.0473, 0.0), (5.056, 0.057, 0.0), (5.056, 0.0, 0.0), (3.996, 0.449, 0.0), (3.996, 0.0, 0.0), (4.085, 0.0, 0.0), (4.085, 0.326, 0.0), (4.094, 0.3362, 0.0), (4.103, 0.3452, 0.0), (4.112, 0.353, 0.0), (4.12, 0.3599, 0.0), (4.129, 0.3657, 0.0), (4.138, 0.3706, 0.0), (4.147, 0.3746, 0.0), (4.156, 0.3778, 0.0), (4.166, 0.3801, 0.0), (4.176, 0.3818, 0.0), (4.186, 0.3827, 0.0), (4.197, 0.383, 0.0), (4.208, 0.3823, 0.0), (4.218, 0.3804, 0.0), (4.228, 0.377, 0.0), (4.238, 0.3723, 0.0), (4.246, 0.3661, 0.0), (4.254, 0.3584, 0.0), (4.261, 0.3492, 0.0), (4.267, 0.3384, 0.0), (4.272, 0.326, 0.0), (4.275, 0.3121, 0.0), (4.277, 0.2964, 0.0), (4.278, 0.279, 0.0), (4.278, 0.0, 0.0), (4.367, 0.0, 0.0), (4.367, 0.326, 0.0), (4.375, 0.3341, 0.0), (4.384, 0.3417, 0.0), (4.392, 0.349, 0.0), (4.401, 0.3557, 0.0), (4.409, 0.3618, 0.0), (4.418, 0.3672, 0.0), (4.427, 0.372, 0.0), (4.435, 0.376, 0.0), (4.444, 0.3792, 0.0), (4.452, 0.3814, 0.0), (4.46, 0.3827, 0.0), (4.467, 0.383, 0.0), (4.48, 0.3822, 0.0), (4.492, 0.3799, 0.0), (4.503, 0.3762, 0.0), (4.514, 0.3709, 0.0), (4.524, 0.3642, 0.0), (4.533, 0.356, 0.0), (4.541, 0.3464, 0.0), (4.547, 0.3354, 0.0), (4.553, 0.3231, 0.0), (4.557, 0.3094, 0.0), (4.559, 0.2944, 0.0), (4.56, 0.278, 0.0), (4.56, 0.0, 0.0), (4.649, 0.0, 0.0), (4.649, 0.282, 0.0), (4.648, 0.3077, 0.0), (4.644, 0.3318, 0.0), (4.639, 0.3542, 0.0), (4.631, 0.3747, 0.0), (4.621, 0.3933, 0.0), (4.609, 0.4098, 0.0), (4.595, 0.424, 0.0), (4.579, 0.4359, 0.0), (4.562, 0.4454, 0.0), (4.543, 0.4523, 0.0), (4.522, 0.4566, 0.0), (4.5, 0.458, 0.0), (4.484, 0.4572, 0.0), (4.469, 0.4551, 0.0), (4.455, 0.4515, 0.0), (4.441, 0.4468, 0.0), (4.428, 0.4409, 0.0), (4.416, 0.434, 0.0), (4.404, 0.4262, 0.0), (4.392, 0.4176, 0.0), (4.381, 0.4082, 0.0), (4.37, 0.3983, 0.0), (4.36, 0.3878, 0.0), (4.35, 0.377, 0.0), (4.342, 0.3897, 0.0), (4.334, 0.4014, 0.0), (4.324, 0.412, 0.0), (4.315, 0.4216, 0.0), (4.304, 0.43, 0.0), (4.293, 0.4374, 0.0), (4.282, 0.4436, 0.0), (4.269, 0.4488, 0.0), (4.257, 0.4528, 0.0), (4.244, 0.4557, 0.0), (4.23, 0.4574, 0.0), (4.216, 0.458, 0.0), (4.205, 0.4575, 0.0), (4.195, 0.4562, 0.0), (4.184, 0.4538, 0.0), (4.174, 0.4506, 0.0), (4.163, 0.4464, 0.0), (4.152, 0.4413, 0.0), (4.141, 0.4351, 0.0), (4.13, 0.4281, 0.0), (4.119, 0.42, 0.0), (4.108, 0.411, 0.0), (4.096, 0.401, 0.0), (4.085, 0.39, 0.0), (4.085, 0.449, 0.0), (3.921, 0.08, 0.0), (3.916, 0.07638, 0.0), (3.911, 0.07301, 0.0), (3.906, 0.06992, 0.0), (3.902, 0.06711, 0.0), (3.898, 0.06459, 0.0), (3.893, 0.06238, 0.0), (3.889, 0.06047, 0.0), (3.886, 0.05889, 0.0), (3.882, 0.05764, 0.0), (3.879, 0.05674, 0.0), (3.876, 0.05619, 0.0), (3.874, 0.056, 0.0), (3.871, 0.05613, 0.0), (3.869, 0.05652, 0.0), (3.867, 0.0572, 0.0), (3.865, 0.05819, 0.0), (3.863, 0.05949, 0.0), (3.861, 0.06113, 0.0), (3.86, 0.06312, 0.0), (3.859, 0.06548, 0.0), (3.858, 0.06823, 0.0), (3.857, 0.07139, 0.0), (3.857, 0.07498, 0.0), (3.857, 0.079, 0.0), (3.857, 0.31, 0.0), (3.856, 0.3343, 0.0), (3.851, 0.3564, 0.0), (3.844, 0.3762, 0.0), (3.835, 0.3937, 0.0), (3.823, 0.4091, 0.0), (3.81, 0.4223, 0.0), (3.794, 0.4333, 0.0), (3.777, 0.4423, 0.0), (3.758, 0.4492, 0.0), (3.738, 0.4541, 0.0), (3.716, 0.457, 0.0), (3.694, 0.458, 0.0), (3.678, 0.4576, 0.0), (3.663, 0.4563, 0.0), (3.648, 0.4542, 0.0), (3.634, 0.4513, 0.0), (3.621, 0.4475, 0.0), (3.608, 0.4429, 0.0), (3.596, 0.4374, 0.0), (3.585, 0.431, 0.0), (3.574, 0.4238, 0.0), (3.564, 0.4158, 0.0), (3.554, 0.4068, 0.0), (3.545, 0.397, 0.0), (3.545, 0.3, 0.0), (3.556, 0.3122, 0.0), (3.567, 0.3232, 0.0), (3.578, 0.3331, 0.0), (3.59, 0.3419, 0.0), (3.602, 0.3495, 0.0), (3.614, 0.3561, 0.0), (3.626, 0.3617, 0.0), (3.638, 0.3661, 0.0), (3.65, 0.3696, 0.0), (3.662, 0.3721, 0.0), (3.675, 0.3735, 0.0), (3.687, 0.374, 0.0), (3.7, 0.3735, 0.0), (3.712, 0.372, 0.0), (3.722, 0.3695, 0.0), (3.732, 0.366, 0.0), (3.74, 0.3613, 0.0), (3.748, 0.3555, 0.0), (3.754, 0.3485, 0.0), (3.759, 0.3404, 0.0), (3.763, 0.331, 0.0), (3.766, 0.3203, 0.0), (3.767, 0.3083, 0.0), (3.768, 0.295, 0.0), (3.768, 0.271, 0.0), (3.689, 0.243, 0.0), (3.671, 0.2364, 0.0), (3.653, 0.2296, 0.0), (3.635, 0.2224, 0.0), (3.617, 0.2144, 0.0), (3.601, 0.2056, 0.0), (3.586, 0.1956, 0.0), (3.572, 0.1844, 0.0), (3.56, 0.1716, 0.0), (3.55, 0.1571, 0.0), (3.542, 0.1406, 0.0), (3.538, 0.122, 0.0), (3.536, 0.101, 0.0), (3.537, 0.08665, 0.0), (3.54, 0.07271, 0.0), (3.544, 0.05934, 0.0), (3.55, 0.0467, 0.0), (3.557, 0.03495, 0.0), (3.566, 0.02425, 0.0), (3.577, 0.01476, 0.0), (3.588, 0.00663, 0.0), (3.601, 3.124e-05, 0.0), (3.615, -0.00488, 0.0), (3.63, -0.007943, 0.0), (3.646, -0.009, 0.0), (3.656, -0.008687, 0.0), (3.666, -0.007745, 0.0), (3.677, -0.006172, 0.0), (3.687, -0.003963, 0.0), (3.697, -0.001115, 0.0), (3.707, 0.002375, 0.0), (3.717, 0.006511, 0.0), (3.727, 0.0113, 0.0), (3.737, 0.01673, 0.0), (3.747, 0.02283, 0.0), (3.757, 0.02958, 0.0), (3.767, 0.037, 0.0), (3.769, 0.02937, 0.0), (3.772, 0.02248, 0.0), (3.776, 0.01631, 0.0), (3.78, 0.01085, 0.0), (3.784, 0.006086, 0.0), (3.789, 0.002, 0.0), (3.795, -0.001419, 0.0), (3.802, -0.004185, 0.0), (3.809, -0.006313, 0.0), (3.817, -0.007815, 0.0), (3.826, -0.008706, 0.0), (3.835, -0.009, 0.0), (3.842, -0.008827, 0.0), (3.848, -0.008282, 0.0), (3.854, -0.007328, 0.0), (3.861, -0.005926, 0.0), (3.867, -0.004038, 0.0), (3.873, -0.001625, 0.0), (3.88, 0.00135, 0.0), (3.887, 0.004926, 0.0), (3.894, 0.009141, 0.0), (3.902, 0.01403, 0.0), (3.911, 0.01964, 0.0), (3.921, 0.026, 0.0), (3.768, 0.091, 0.0), (3.762, 0.08544, 0.0), (3.756, 0.08027, 0.0), (3.75, 0.07552, 0.0), (3.743, 0.07119, 0.0), (3.737, 0.0673, 0.0), (3.73, 0.06388, 0.0), (3.724, 0.06093, 0.0), (3.717, 0.05848, 0.0), (3.711, 0.05655, 0.0), (3.704, 0.05514, 0.0), (3.697, 0.05429, 0.0), (3.69, 0.054, 0.0), (3.681, 0.05453, 0.0), (3.672, 0.0561, 0.0), (3.664, 0.05864, 0.0), (3.657, 0.06211, 0.0), (3.65, 0.06646, 0.0), (3.644, 0.07163, 0.0), (3.639, 0.07756, 0.0), (3.634, 0.08422, 0.0), (3.631, 0.09155, 0.0), (3.628, 0.09949, 0.0), (3.627, 0.108, 0.0), (3.626, 0.117, 0.0), (3.627, 0.1297, 0.0), (3.631, 0.1414, 0.0), (3.638, 0.1521, 0.0), (3.646, 0.162, 0.0), (3.656, 0.1711, 0.0), (3.669, 0.1796, 0.0), (3.682, 0.1875, 0.0), (3.697, 0.195, 0.0), (3.714, 0.2021, 0.0), (3.731, 0.2089, 0.0), (3.749, 0.2155, 0.0), (3.768, 0.222, 0.0), (3.504, 0.449, 0.0), (3.319, 0.449, 0.0), (3.29, 0.4478, 0.0), (3.262, 0.4442, 0.0), (3.237, 0.4383, 0.0), (3.214, 0.4301, 0.0), (3.194, 0.4199, 0.0), (3.176, 0.4075, 0.0), (3.16, 0.3931, 0.0), (3.147, 0.3769, 0.0), (3.137, 0.3587, 0.0), (3.129, 0.3388, 0.0), (3.125, 0.3172, 0.0), (3.123, 0.294, 0.0), (3.123, 0.2859, 0.0), (3.124, 0.2779, 0.0), (3.125, 0.2702, 0.0), (3.126, 0.2627, 0.0), (3.127, 0.2554, 0.0), (3.129, 0.2483, 0.0), (3.131, 0.2414, 0.0), (3.134, 0.2347, 0.0), (3.137, 0.2282, 0.0), (3.14, 0.2219, 0.0), (3.143, 0.2159, 0.0), (3.147, 0.21, 0.0), (3.151, 0.2041, 0.0), (3.156, 0.1984, 0.0), (3.161, 0.1929, 0.0), (3.167, 0.1877, 0.0), (3.172, 0.1826, 0.0), (3.178, 0.1777, 0.0), (3.185, 0.1731, 0.0), (3.192, 0.1687, 0.0), (3.199, 0.1644, 0.0), (3.206, 0.1604, 0.0), (3.214, 0.1566, 0.0), (3.222, 0.153, 0.0), (3.222, 0.151, 0.0), (3.212, 0.1482, 0.0), (3.202, 0.1448, 0.0), (3.193, 0.1409, 0.0), (3.184, 0.1364, 0.0), (3.177, 0.1315, 0.0), (3.17, 0.1261, 0.0), (3.165, 0.1204, 0.0), (3.16, 0.1143, 0.0), (3.156, 0.1078, 0.0), (3.153, 0.1011, 0.0), (3.152, 0.09416, 0.0), (3.151, 0.087, 0.0), (3.151, 0.08204, 0.0), (3.152, 0.07715, 0.0), (3.154, 0.07233, 0.0), (3.156, 0.06756, 0.0), (3.159, 0.06282, 0.0), (3.162, 0.05813, 0.0), (3.166, 0.05345, 0.0), (3.171, 0.04878, 0.0), (3.176, 0.04411, 0.0), (3.182, 0.03943, 0.0), (3.189, 0.03473, 0.0), (3.196, 0.03, 0.0), (3.177, 0.02483, 0.0), (3.161, 0.0188, 0.0), (3.145, 0.01189, 0.0), (3.132, 0.004074, 0.0), (3.12, -0.004673, 0.0), (3.11, -0.01438, 0.0), (3.102, -0.02506, 0.0), (3.095, -0.03674, 0.0), (3.09, -0.04945, 0.0), (3.086, -0.06322, 0.0), (3.084, -0.07806, 0.0), (3.083, -0.094, 0.0), (3.085, -0.1133, 0.0), (3.09, -0.1315, 0.0), (3.098, -0.1486, 0.0), (3.11, -0.1644, 0.0), (3.124, -0.1788, 0.0), (3.141, -0.1916, 0.0), (3.161, -0.2028, 0.0), (3.183, -0.2123, 0.0), (3.207, -0.2199, 0.0), (3.233, -0.2254, 0.0), (3.261, -0.2288, 0.0), (3.29, -0.23, 0.0), (3.322, -0.2289, 0.0), (3.352, -0.2256, 0.0), (3.379, -0.2202, 0.0), (3.404, -0.2127, 0.0), (3.426, -0.2032, 0.0), (3.446, -0.1919, 0.0), (3.463, -0.1786, 0.0), (3.477, -0.1636, 0.0), (3.488, -0.1469, 0.0), (3.496, -0.1285, 0.0), (3.5, -0.1085, 0.0), (3.502, -0.087, 0.0), (3.501, -0.07293, 0.0), (3.499, -0.05927, 0.0), (3.495, -0.04609, 0.0), (3.49, -0.03348, 0.0), (3.482, -0.02151, 0.0), (3.473, -0.01025, 0.0), (3.462, 0.0002164, 0.0), (3.448, 0.009815, 0.0), (3.433, 0.01847, 0.0), (3.415, 0.0261, 0.0), (3.395, 0.03264, 0.0), (3.372, 0.038, 0.0), (3.35, 0.04245, 0.0), (3.331, 0.04681, 0.0), (3.313, 0.05114, 0.0), (3.296, 0.05548, 0.0), (3.282, 0.05988, 0.0), (3.27, 0.06438, 0.0), (3.259, 0.06902, 0.0), (3.251, 0.07385, 0.0), (3.244, 0.07892, 0.0), (3.239, 0.08427, 0.0), (3.236, 0.08995, 0.0), (3.235, 0.096, 0.0), (3.237, 0.1076, 0.0), (3.244, 0.1163, 0.0), (3.255, 0.1226, 0.0), (3.269, 0.1274, 0.0), (3.285, 0.1311, 0.0), (3.304, 0.1344, 0.0), (3.323, 0.1379, 0.0), (3.343, 0.1423, 0.0), (3.363, 0.1482, 0.0), (3.383, 0.1562, 0.0), (3.401, 0.1669, 0.0), (3.417, 0.181, 0.0), (3.422, 0.1867, 0.0), (3.427, 0.1932, 0.0), (3.432, 0.2004, 0.0), (3.437, 0.2083, 0.0), (3.442, 0.2167, 0.0), (3.446, 0.2255, 0.0), (3.45, 0.2347, 0.0), (3.453, 0.244, 0.0), (3.455, 0.2536, 0.0), (3.457, 0.2631, 0.0), (3.459, 0.2726, 0.0), (3.459, 0.282, 0.0), (3.459, 0.2912, 0.0), (3.458, 0.3, 0.0), (3.457, 0.3084, 0.0), (3.455, 0.3165, 0.0), (3.452, 0.3244, 0.0), (3.449, 0.3321, 0.0), (3.445, 0.3398, 0.0), (3.44, 0.3475, 0.0), (3.434, 0.3553, 0.0), (3.428, 0.3632, 0.0), (3.42, 0.3714, 0.0), (3.412, 0.38, 0.0), (3.504, 0.38, 0.0), (3.379, 0.293, 0.0), (3.378, 0.2811, 0.0), (3.376, 0.2698, 0.0), (3.373, 0.2592, 0.0), (3.368, 0.2494, 0.0), (3.362, 0.2406, 0.0), (3.355, 0.2326, 0.0), (3.347, 0.2257, 0.0), (3.338, 0.2199, 0.0), (3.328, 0.2152, 0.0), (3.317, 0.2118, 0.0), (3.305, 0.2097, 0.0), (3.293, 0.209, 0.0), (3.28, 0.2097, 0.0), (3.268, 0.2117, 0.0), (3.256, 0.2149, 0.0), (3.246, 0.2194, 0.0), (3.236, 0.225, 0.0), (3.228, 0.2316, 0.0), (3.22, 0.2393, 0.0), (3.214, 0.248, 0.0), (3.209, 0.2575, 0.0), (3.206, 0.2679, 0.0), (3.204, 0.2791, 0.0), (3.203, 0.291, 0.0), (3.204, 0.3018, 0.0), (3.206, 0.3123, 0.0), (3.21, 0.3222, 0.0), (3.215, 0.3316, 0.0), (3.222, 0.3402, 0.0), (3.229, 0.348, 0.0), (3.238, 0.3549, 0.0), (3.247, 0.3608, 0.0), (3.257, 0.3655, 0.0), (3.268, 0.3691, 0.0), (3.28, 0.3712, 0.0), (3.292, 0.372, 0.0), (3.304, 0.3713, 0.0), (3.315, 0.3691, 0.0), (3.325, 0.3657, 0.0), (3.335, 0.3611, 0.0), (3.345, 0.3553, 0.0), (3.353, 0.3486, 0.0), (3.361, 0.341, 0.0), (3.367, 0.3326, 0.0), (3.372, 0.3235, 0.0), (3.376, 0.3138, 0.0), (3.378, 0.3036, 0.0), (3.416, -0.094, 0.0), (3.415, -0.1039, 0.0), (3.412, -0.1131, 0.0), (3.408, -0.1215, 0.0), (3.401, -0.1291, 0.0), (3.393, -0.1359, 0.0), (3.383, -0.1419, 0.0), (3.372, -0.147, 0.0), (3.359, -0.1513, 0.0), (3.344, -0.1546, 0.0), (3.328, -0.157, 0.0), (3.311, -0.1585, 0.0), (3.292, -0.159, 0.0), (3.273, -0.1585, 0.0), (3.255, -0.157, 0.0), (3.238, -0.1545, 0.0), (3.224, -0.1511, 0.0), (3.211, -0.1467, 0.0), (3.199, -0.1414, 0.0), (3.189, -0.1351, 0.0), (3.181, -0.1279, 0.0), (3.175, -0.1198, 0.0), (3.171, -0.1107, 0.0), (3.168, -0.1008, 0.0), (3.167, -0.09, 0.0), (3.168, -0.08026, 0.0), (3.17, -0.07107, 0.0), (3.175, -0.0625, 0.0), (3.18, -0.05459, 0.0), (3.187, -0.04741, 0.0), (3.196, -0.041, 0.0), (3.205, -0.03543, 0.0), (3.216, -0.03074, 0.0), (3.228, -0.027, 0.0), (3.241, -0.02426, 0.0), (3.254, -0.02257, 0.0), (3.269, -0.022, 0.0), (3.283, -0.02233, 0.0), (3.299, -0.02338, 0.0), (3.315, -0.02523, 0.0), (3.332, -0.028, 0.0), (3.348, -0.03177, 0.0), (3.363, -0.03662, 0.0), (3.377, -0.04267, 0.0), (3.39, -0.05, 0.0), (3.401, -0.0587, 0.0), (3.409, -0.06887, 0.0), (3.414, -0.08061, 0.0), (3.018, 0.449, 0.0), (2.929, 0.449, 0.0), (2.929, 0.0, 0.0), (3.018, 0.0, 0.0), (3.027, 0.585, 0.0), (3.027, 0.5921, 0.0), (3.025, 0.599, 0.0), (3.023, 0.6055, 0.0), (3.02, 0.6116, 0.0), (3.016, 0.6173, 0.0), (3.011, 0.6224, 0.0), (3.006, 0.6269, 0.0), (3.001, 0.6307, 0.0), (2.995, 0.6338, 0.0), (2.988, 0.6361, 0.0), (2.981, 0.6375, 0.0), (2.974, 0.638, 0.0), (2.967, 0.6375, 0.0), (2.96, 0.6361, 0.0), (2.953, 0.6338, 0.0), (2.947, 0.6307, 0.0), (2.942, 0.6269, 0.0), (2.937, 0.6224, 0.0), (2.932, 0.6173, 0.0), (2.928, 0.6116, 0.0), (2.925, 0.6055, 0.0), (2.923, 0.599, 0.0), (2.921, 0.5921, 0.0), (2.921, 0.585, 0.0), (2.921, 0.5779, 0.0), (2.923, 0.571, 0.0), (2.925, 0.5645, 0.0), (2.928, 0.5584, 0.0), (2.932, 0.5527, 0.0), (2.937, 0.5476, 0.0), (2.942, 0.5431, 0.0), (2.947, 0.5393, 0.0), (2.953, 0.5362, 0.0), (2.96, 0.5339, 0.0), (2.967, 0.5325, 0.0), (2.974, 0.532, 0.0), (2.981, 0.5325, 0.0), (2.988, 0.5339, 0.0), (2.995, 0.5362, 0.0), (3.001, 0.5393, 0.0), (3.006, 0.5431, 0.0), (3.011, 0.5476, 0.0), (3.016, 0.5527, 0.0), (3.02, 0.5584, 0.0), (3.023, 0.5645, 0.0), (3.025, 0.571, 0.0), (3.027, 0.5779, 0.0), (2.851, 0.449, 0.0), (2.468, 0.449, 0.0), (2.468, 0.369, 0.0), (2.696, 0.369, 0.0), (2.458, 0.0, 0.0), (2.852, 0.0, 0.0), (2.852, 0.08, 0.0), (2.612, 0.08, 0.0), (2.174, -0.009, 0.0), (2.244, -0.009, 0.0), (2.44, 0.691, 0.0), (2.37, 0.691, 0.0), (1.893, -0.009, 0.0), (1.963, -0.009, 0.0), (2.159, 0.691, 0.0), (2.089, 0.691, 0.0), (1.775, 0.458, 0.0), (1.767, 0.4574, 0.0), (1.759, 0.4558, 0.0), (1.752, 0.4533, 0.0), (1.745, 0.4498, 0.0), (1.738, 0.4455, 0.0), (1.733, 0.4404, 0.0), (1.728, 0.4346, 0.0), (1.723, 0.4282, 0.0), (1.72, 0.4213, 0.0), (1.717, 0.4139, 0.0), (1.716, 0.4061, 0.0), (1.715, 0.398, 0.0), (1.716, 0.3899, 0.0), (1.717, 0.3821, 0.0), (1.72, 0.3747, 0.0), (1.723, 0.3678, 0.0), (1.728, 0.3614, 0.0), (1.733, 0.3556, 0.0), (1.738, 0.3505, 0.0), (1.745, 0.3462, 0.0), (1.752, 0.3427, 0.0), (1.759, 0.3402, 0.0), (1.767, 0.3386, 0.0), (1.775, 0.338, 0.0), (1.783, 0.3386, 0.0), (1.791, 0.3402, 0.0), (1.798, 0.3427, 0.0), (1.805, 0.3462, 0.0), (1.812, 0.3505, 0.0), (1.817, 0.3556, 0.0), (1.822, 0.3614, 0.0), (1.827, 0.3678, 0.0), (1.83, 0.3747, 0.0), (1.833, 0.3821, 0.0), (1.834, 0.3899, 0.0), (1.835, 0.398, 0.0), (1.834, 0.4061, 0.0), (1.833, 0.4139, 0.0), (1.83, 0.4213, 0.0), (1.827, 0.4282, 0.0), (1.822, 0.4346, 0.0), (1.817, 0.4404, 0.0), (1.812, 0.4455, 0.0), (1.805, 0.4498, 0.0), (1.798, 0.4533, 0.0), (1.791, 0.4558, 0.0), (1.783, 0.4574, 0.0), (1.775, 0.111, 0.0), (1.767, 0.1104, 0.0), (1.759, 0.1088, 0.0), (1.752, 0.1063, 0.0), (1.745, 0.1028, 0.0), (1.738, 0.09846, 0.0), (1.733, 0.09338, 0.0), (1.728, 0.08761, 0.0), (1.723, 0.08122, 0.0), (1.72, 0.0743, 0.0), (1.717, 0.0669, 0.0), (1.716, 0.05911, 0.0), (1.715, 0.051, 0.0), (1.716, 0.04289, 0.0), (1.717, 0.0351, 0.0), (1.72, 0.0277, 0.0), (1.723, 0.02078, 0.0), (1.728, 0.01439, 0.0), (1.733, 0.008625, 0.0), (1.738, 0.003543, 0.0), (1.745, -0.0007778, 0.0), (1.752, -0.004266, 0.0), (1.759, -0.006847, 0.0), (1.767, -0.00845, 0.0), (1.775, -0.009, 0.0), (1.783, -0.00845, 0.0), (1.791, -0.006847, 0.0), (1.798, -0.004266, 0.0), (1.805, -0.0007778, 0.0), (1.812, 0.003543, 0.0), (1.817, 0.008625, 0.0), (1.822, 0.01439, 0.0), (1.827, 0.02078, 0.0), (1.83, 0.0277, 0.0), (1.833, 0.0351, 0.0), (1.834, 0.04289, 0.0), (1.835, 0.051, 0.0), (1.834, 0.05911, 0.0), (1.833, 0.0669, 0.0), (1.83, 0.0743, 0.0), (1.827, 0.08122, 0.0), (1.822, 0.08761, 0.0), (1.817, 0.09337, 0.0), (1.812, 0.09846, 0.0), (1.805, 0.1028, 0.0), (1.798, 0.1063, 0.0), (1.791, 0.1088, 0.0), (1.783, 0.1104, 0.0), (1.312, 0.011, 0.0), (1.32, 0.007666, 0.0), (1.328, 0.004657, 0.0), (1.336, 0.001969, 0.0), (1.344, -0.0004074, 0.0), (1.352, -0.002478, 0.0), (1.359, -0.00425, 0.0), (1.366, -0.00573, 0.0), (1.373, -0.006926, 0.0), (1.38, -0.007844, 0.0), (1.388, -0.008491, 0.0), (1.395, -0.008874, 0.0), (1.402, -0.009, 0.0), (1.434, -0.007053, 0.0), (1.465, -0.001338, 0.0), (1.494, 0.007953, 0.0), (1.52, 0.02063, 0.0), (1.544, 0.0365, 0.0), (1.566, 0.05538, 0.0), (1.585, 0.07706, 0.0), (1.6, 0.1014, 0.0), (1.613, 0.1281, 0.0), (1.622, 0.1571, 0.0), (1.628, 0.1881, 0.0), (1.63, 0.221, 0.0), (1.628, 0.2566, 0.0), (1.623, 0.2893, 0.0), (1.614, 0.3191, 0.0), (1.601, 0.3459, 0.0), (1.585, 0.3697, 0.0), (1.565, 0.3905, 0.0), (1.542, 0.4082, 0.0), (1.515, 0.4228, 0.0), (1.486, 0.4342, 0.0), (1.453, 0.4424, 0.0), (1.416, 0.4473, 0.0), (1.377, 0.449, 0.0), (1.223, 0.449, 0.0), (1.223, -0.23, 0.0), (1.312, -0.23, 0.0), (1.312, 0.369, 0.0), (1.393, 0.369, 0.0), (1.416, 0.3679, 0.0), (1.437, 0.3646, 0.0), (1.457, 0.3591, 0.0), (1.474, 0.3516, 0.0), (1.489, 0.342, 0.0), (1.502, 0.3304, 0.0), (1.514, 0.3169, 0.0), (1.523, 0.3014, 0.0), (1.53, 0.2842, 0.0), (1.535, 0.2652, 0.0), (1.538, 0.2444, 0.0), (1.539, 0.222, 0.0), (1.538, 0.2008, 0.0), (1.534, 0.1806, 0.0), (1.528, 0.1617, 0.0), (1.52, 0.1442, 0.0), (1.51, 0.1282, 0.0), (1.499, 0.1139, 0.0), (1.485, 0.1014, 0.0), (1.47, 0.09081, 0.0), (1.453, 0.08236, 0.0), (1.435, 0.07614, 0.0), (1.416, 0.07231, 0.0), (1.396, 0.071, 0.0), (1.389, 0.07115, 0.0), (1.382, 0.07158, 0.0), (1.375, 0.0723, 0.0), (1.368, 0.0733, 0.0), (1.361, 0.07457, 0.0), (1.354, 0.07613, 0.0), (1.347, 0.07795, 0.0), (1.34, 0.08004, 0.0), (1.333, 0.08239, 0.0), (1.326, 0.085, 0.0), (1.319, 0.08788, 0.0), (1.312, 0.091, 0.0), (1.0, 0.542, 0.0), (0.833, 0.379, 0.0), (0.833, 0.369, 0.0), (0.911, 0.369, 0.0), (0.911, 0.132, 0.0), (0.912, 0.1122, 0.0), (0.9151, 0.09343, 0.0), (0.9202, 0.0758, 0.0), (0.9273, 0.05944, 0.0), (0.9364, 0.04451, 0.0), (0.9476, 0.03112, 0.0), (0.9608, 0.01943, 0.0), (0.976, 0.009556, 0.0), (0.9933, 0.001641, 0.0), (1.013, -0.004181, 0.0), (1.034, -0.007773, 0.0), (1.057, -0.009, 0.0), (1.065, -0.008734, 0.0), (1.073, -0.007958, 0.0), (1.082, -0.006703, 0.0), (1.091, -0.005, 0.0), (1.101, -0.00288, 0.0), (1.11, -0.000375, 0.0), (1.12, 0.002484, 0.0), (1.13, 0.005667, 0.0), (1.139, 0.009141, 0.0), (1.148, 0.01288, 0.0), (1.157, 0.01684, 0.0), (1.165, 0.021, 0.0), (1.165, 0.104, 0.0), (1.156, 0.09873, 0.0), (1.147, 0.09392, 0.0), (1.139, 0.08956, 0.0), (1.13, 0.08567, 0.0), (1.121, 0.08223, 0.0), (1.113, 0.07925, 0.0), (1.105, 0.07673, 0.0), (1.096, 0.07467, 0.0), (1.088, 0.07306, 0.0), (1.08, 0.07192, 0.0), (1.072, 0.07123, 0.0), (1.064, 0.071, 0.0), (1.057, 0.07133, 0.0), (1.05, 0.07236, 0.0), (1.043, 0.07417, 0.0), (1.036, 0.07685, 0.0), (1.029, 0.08048, 0.0), (1.022, 0.08513, 0.0), (1.016, 0.09088, 0.0), (1.011, 0.09781, 0.0), (1.006, 0.106, 0.0), (1.003, 0.1156, 0.0), (1.001, 0.1265, 0.0), (1.0, 0.139, 0.0), (1.0, 0.369, 0.0), (1.142, 0.369, 0.0), (1.142, 0.449, 0.0), (1.0, 0.449, 0.0), (0.667, 0.542, 0.0), (0.5, 0.379, 0.0), (0.5, 0.369, 0.0), (0.578, 0.369, 0.0), (0.578, 0.132, 0.0), (0.579, 0.1122, 0.0), (0.5821, 0.09343, 0.0), (0.5872, 0.0758, 0.0), (0.5943, 0.05944, 0.0), (0.6034, 0.04451, 0.0), (0.6146, 0.03112, 0.0), (0.6278, 0.01943, 0.0), (0.643, 0.009556, 0.0), (0.6603, 0.001641, 0.0), (0.6795, -0.004181, 0.0), (0.7008, -0.007773, 0.0), (0.724, -0.009, 0.0), (0.7316, -0.008734, 0.0), (0.7399, -0.007958, 0.0), (0.7487, -0.006703, 0.0), (0.758, -0.005, 0.0), (0.7675, -0.00288, 0.0), (0.7772, -0.000375, 0.0), (0.787, 0.002484, 0.0), (0.7967, 0.005667, 0.0), (0.8061, 0.009141, 0.0), (0.8153, 0.01288, 0.0), (0.8239, 0.01684, 0.0), (0.832, 0.021, 0.0), (0.832, 0.104, 0.0), (0.8231, 0.09873, 0.0), (0.8142, 0.09392, 0.0), (0.8055, 0.08956, 0.0), (0.7969, 0.08567, 0.0), (0.7884, 0.08223, 0.0), (0.78, 0.07925, 0.0), (0.7717, 0.07673, 0.0), (0.7634, 0.07467, 0.0), (0.7552, 0.07306, 0.0), (0.7471, 0.07192, 0.0), (0.739, 0.07123, 0.0), (0.731, 0.071, 0.0), (0.7243, 0.07133, 0.0), (0.7172, 0.07236, 0.0), (0.71, 0.07417, 0.0), (0.7029, 0.07685, 0.0), (0.6959, 0.08048, 0.0), (0.6892, 0.08513, 0.0), (0.6832, 0.09088, 0.0), (0.6778, 0.09781, 0.0), (0.6733, 0.106, 0.0), (0.6699, 0.1156, 0.0), (0.6678, 0.1265, 0.0), (0.667, 0.139, 0.0), (0.667, 0.369, 0.0), (0.809, 0.369, 0.0), (0.809, 0.449, 0.0), (0.667, 0.449, 0.0), (0.15, 0.682, 0.0), (0.061, 0.682, 0.0), (0.061, 0.0, 0.0), (0.15, 0.0, 0.0), (0.15, 0.322, 0.0), (0.1603, 0.3332, 0.0), (0.1702, 0.3431, 0.0), (0.1797, 0.352, 0.0), (0.189, 0.3597, 0.0), (0.1981, 0.3664, 0.0), (0.2071, 0.3721, 0.0), (0.216, 0.3768, 0.0), (0.225, 0.3806, 0.0), (0.234, 0.3835, 0.0), (0.2431, 0.3854, 0.0), (0.2524, 0.3866, 0.0), (0.262, 0.387, 0.0), (0.2751, 0.3861, 0.0), (0.2873, 0.3835, 0.0), (0.2985, 0.3793, 0.0), (0.3088, 0.3734, 0.0), (0.3181, 0.3661, 0.0), (0.3263, 0.3573, 0.0), (0.3333, 0.3471, 0.0), (0.3392, 0.3356, 0.0), (0.3438, 0.3229, 0.0), (0.3472, 0.309, 0.0), (0.3493, 0.294, 0.0), (0.35, 0.278, 0.0), (0.35, 0.0, 0.0), (0.439, 0.0, 0.0), (0.439, 0.275, 0.0), (0.4377, 0.3044, 0.0), (0.4338, 0.3313, 0.0), (0.4275, 0.3555, 0.0), (0.4189, 0.3771, 0.0), (0.4082, 0.3962, 0.0), (0.3955, 0.4126, 0.0), (0.381, 0.4265, 0.0), (0.3648, 0.4379, 0.0), (0.347, 0.4467, 0.0), (0.3279, 0.453, 0.0), (0.3075, 0.4567, 0.0), (0.286, 0.458, 0.0), (0.2735, 0.4575, 0.0), (0.2611, 0.4559, 0.0), (0.2487, 0.4534, 0.0), (0.2366, 0.4499, 0.0), (0.2247, 0.4455, 0.0), (0.213, 0.4401, 0.0), (0.2017, 0.4339, 0.0), (0.1907, 0.4267, 0.0), (0.1802, 0.4188, 0.0), (0.1703, 0.41, 0.0), (0.1608, 0.4004, 0.0), (0.152, 0.39, 0.0), (0.15, 0.39, 0.0)], [], [(2, 0, 1), (2, 56, 0), (44, 42, 43), (45, 42, 44), (45, 41, 42), (46, 41, 45), (47, 41, 46), (47, 40, 41), (48, 40, 47), (48, 39, 40), (49, 39, 48), (50, 39, 49), (50, 38, 39), (51, 38, 50), (52, 38, 51), (52, 37, 38), (53, 37, 52), (53, 36, 37), (54, 36, 53), (55, 36, 54), (55, 16, 36), (16, 35, 36), (2, 55, 56), (2, 4, 55), (4, 5, 55), (5, 6, 55), (6, 7, 55), (7, 8, 55), (8, 9, 55), (9, 10, 55), (10, 11, 55), (11, 12, 55), (12, 13, 55), (13, 14, 55), (14, 15, 55), (15, 16, 55), (17, 35, 16), (18, 35, 17), (19, 35, 18), (20, 35, 19), (20, 34, 35), (21, 34, 20), (22, 34, 21), (23, 34, 22), (23, 33, 34), (24, 33, 23), (25, 33, 24), (25, 32, 33), (26, 32, 25), (2, 3, 4), (27, 32, 26), (27, 31, 32), (28, 31, 27), (29, 31, 28), (29, 30, 31), (70, 68, 69), (70, 67, 68), (70, 66, 67), (71, 66, 70), (71, 65, 66), (71, 64, 65), (71, 63, 64), (72, 63, 71), (72, 62, 63), (72, 61, 62), (72, 60, 61), (73, 60, 72), (73, 59, 60), (73, 58, 59), (73, 57, 58), (74, 57, 73), (74, 146, 57), (146, 147, 57), (147, 148, 57), (148, 149, 57), (149, 150, 57), (150, 151, 57), (151, 152, 57), (152, 153, 57), (153, 154, 57), (75, 144, 74), (144, 145, 74), (145, 146, 74), (76, 142, 75), (142, 143, 75), (143, 144, 75), (76, 141, 142), (76, 140, 141), (76, 139, 140), (77, 139, 76), (77, 138, 139), (77, 137, 138), (77, 136, 137), (78, 136, 77), (78, 135, 136), (78, 134, 135), (79, 134, 78), (79, 133, 134), (79, 132, 133), (80, 132, 79), (80, 131, 132), (81, 131, 80), (81, 130, 131), (81, 129, 130), (82, 129, 81), (82, 128, 129), (83, 128, 82), (83, 127, 128), (83, 126, 127), (84, 126, 83), (84, 125, 126), (84, 124, 125), (85, 124, 84), (85, 123, 124), (107, 105, 106), (85, 122, 123), (108, 105, 107), (86, 122, 85), (109, 105, 108), (86, 121, 122), (110, 105, 109), (111, 105, 110), (112, 105, 111), (86, 120, 121), (113, 105, 112), (114, 105, 113), (86, 119, 120), (115, 105, 114), (116, 105, 115), (86, 118, 119), (117, 105, 116), (87, 118, 86), (118, 105, 117), (87, 105, 118), (88, 105, 87), (89, 105, 88), (90, 105, 89), (90, 104, 105), (90, 103, 104), (90, 102, 103), (91, 102, 90), (91, 101, 102), (91, 100, 101), (91, 99, 100), (91, 98, 99), (92, 98, 91), (92, 97, 98), (92, 96, 97), (92, 95, 96), (93, 95, 92), (93, 94, 95), (193, 191, 192), (193, 190, 191), (194, 190, 193), (194, 189, 190), (195, 189, 194), (195, 188, 189), (196, 188, 195), (196, 187, 188), (197, 187, 196), (197, 186, 187), (198, 186, 197), (198, 185, 186), (199, 241, 198), (241, 185, 198), (199, 240, 241), (242, 185, 241), (199, 239, 240), (243, 185, 242), (199, 238, 239), (244, 185, 243), (244, 184, 185), (199, 237, 238), (200, 237, 199), (245, 184, 244), (200, 236, 237), (246, 184, 245), (200, 235, 236), (247, 184, 246), (200, 234, 235), (248, 184, 247), (201, 234, 200), (248, 183, 184), (201, 233, 234), (249, 183, 248), (201, 232, 233), (250, 183, 249), (202, 232, 201), (250, 182, 183), (202, 231, 232), (251, 182, 250), (202, 230, 231), (252, 182, 251), (203, 230, 202), (203, 229, 230), (252, 181, 182), (253, 181, 252), (203, 253, 229), (203, 181, 253), (204, 181, 203), (204, 180, 181), (205, 179, 204), (179, 180, 204), (205, 178, 179), (206, 178, 205), (206, 177, 178), (206, 176, 177), (207, 176, 206), (207, 175, 176), (208, 175, 207), (208, 174, 175), (156, 228, 155), (208, 173, 174), (157, 228, 156), (158, 228, 157), (209, 173, 208), (209, 172, 173), (159, 228, 158), (160, 228, 159), (209, 171, 172), (161, 228, 160), (209, 170, 171), (162, 228, 161), (210, 170, 209), (163, 228, 162), (210, 169, 170), (164, 228, 163), (210, 168, 169), (165, 228, 164), (166, 228, 165), (210, 167, 168), (167, 228, 166), (210, 228, 167), (211, 228, 210), (211, 227, 228), (212, 227, 211), (212, 226, 227), (212, 225, 226), (213, 225, 212), (213, 224, 225), (213, 223, 224), (214, 223, 213), (214, 222, 223), (214, 221, 222), (215, 221, 214), (215, 220, 221), (215, 219, 220), (215, 218, 219), (216, 218, 215), (216, 217, 218), (255, 311, 254), (255, 310, 311), (255, 309, 310), (256, 309, 255), (257, 309, 256), (258, 308, 257), (308, 309, 257), (258, 307, 308), (258, 306, 307), (259, 306, 258), (259, 305, 306), (259, 304, 305), (260, 304, 259), (260, 303, 304), (284, 282, 283), (285, 282, 284), (260, 302, 303), (286, 282, 285), (261, 302, 260), (261, 301, 302), (287, 282, 286), (288, 282, 287), (261, 300, 301), (289, 282, 288), (261, 299, 300), (290, 282, 289), (261, 298, 299), (291, 282, 290), (262, 298, 261), (292, 282, 291), (262, 297, 298), (293, 282, 292), (262, 296, 297), (294, 282, 293), (262, 295, 296), (295, 282, 294), (262, 282, 295), (263, 282, 262), (264, 282, 263), (265, 282, 264), (265, 281, 282), (266, 281, 265), (266, 280, 281), (266, 279, 280), (267, 279, 266), (267, 278, 279), (267, 277, 278), (267, 276, 277), (268, 276, 267), (268, 275, 276), (268, 274, 275), (269, 274, 268), (269, 273, 274), (269, 272, 273), (270, 272, 269), (270, 271, 272), (313, 359, 312), (314, 359, 313), (314, 358, 359), (315, 358, 314), (315, 357, 358), (316, 357, 315), (316, 356, 357), (317, 356, 316), (317, 355, 356), (318, 355, 317), (318, 354, 355), (319, 354, 318), (319, 353, 354), (320, 353, 319), (320, 352, 353), (321, 352, 320), (321, 351, 352), (322, 351, 321), (322, 350, 351), (323, 350, 322), (323, 349, 350), (323, 348, 349), (324, 348, 323), (325, 348, 324), (325, 347, 348), (326, 347, 325), (326, 346, 347), (327, 346, 326), (327, 345, 346), (328, 345, 327), (328, 344, 345), (329, 344, 328), (329, 343, 344), (330, 343, 329), (330, 342, 343), (331, 342, 330), (331, 341, 342), (332, 341, 331), (332, 340, 341), (333, 340, 332), (333, 339, 340), (334, 339, 333), (334, 338, 339), (335, 338, 334), (335, 337, 338), (336, 337, 335), (398, 396, 397), (399, 396, 398), (399, 395, 396), (400, 395, 399), (401, 395, 400), (401, 394, 395), (402, 394, 401), (402, 393, 394), (403, 393, 402), (404, 393, 403), (404, 392, 393), (405, 392, 404), (405, 391, 392), (406, 391, 405), (407, 391, 406), (407, 390, 391), (408, 390, 407), (408, 389, 390), (409, 389, 408), (410, 411, 409), (411, 412, 409), (412, 413, 409), (413, 414, 409), (414, 415, 409), (415, 416, 409), (416, 417, 409), (417, 418, 409), (418, 419, 409), (419, 420, 409), (420, 389, 409), (420, 421, 389), (421, 422, 389), (422, 388, 389), (422, 423, 388), (423, 387, 388), (424, 387, 423), (425, 387, 424), (426, 387, 425), (427, 387, 426), (428, 387, 427), (428, 386, 387), (429, 386, 428), (430, 386, 429), (431, 386, 430), (431, 385, 386), (432, 385, 431), (433, 385, 432), (433, 384, 385), (434, 384, 433), (435, 384, 434), (436, 533, 435), (533, 384, 435), (437, 533, 436), (438, 533, 437), (439, 533, 438), (440, 533, 439), (440, 532, 533), (497, 384, 533), (440, 531, 532), (441, 531, 440), (441, 530, 531), (442, 530, 441), (442, 529, 530), (443, 529, 442), (443, 528, 529), (443, 527, 528), (444, 527, 443), (444, 526, 527), (445, 526, 444), (445, 525, 526), (445, 524, 525), (446, 524, 445), (446, 523, 524), (446, 522, 523), (447, 522, 446), (447, 521, 522), (448, 521, 447), (448, 520, 521), (448, 519, 520), (449, 519, 448), (449, 518, 519), (449, 517, 518), (498, 384, 497), (450, 517, 449), (499, 384, 498), (450, 516, 517), (500, 384, 499), (361, 496, 360), (500, 383, 384), (450, 515, 516), (362, 496, 361), (501, 383, 500), (501, 382, 383), (363, 496, 362), (451, 515, 450), (451, 514, 515), (501, 381, 382), (502, 381, 501), (364, 496, 363), (502, 380, 381), (503, 380, 502), (365, 496, 364), (451, 513, 514), (503, 379, 380), (366, 496, 365), (504, 379, 503), (504, 378, 379), (367, 496, 366), (451, 512, 513), (504, 377, 378), (505, 377, 504), (368, 496, 367), (505, 376, 377), (452, 512, 451), (369, 496, 368), (452, 511, 512), (506, 376, 505), (506, 375, 376), (370, 496, 369), (506, 374, 375), (371, 496, 370), (507, 374, 506), (507, 373, 374), (372, 496, 371), (507, 372, 373), (452, 510, 511), (507, 496, 372), (508, 496, 507), (452, 509, 510), (509, 496, 508), (452, 472, 509), (472, 496, 509), (453, 472, 452), (453, 471, 472), (473, 496, 472), (454, 471, 453), (454, 470, 471), (474, 496, 473), (474, 495, 496), (455, 470, 454), (455, 469, 470), (475, 495, 474), (475, 494, 495), (455, 468, 469), (476, 494, 475), (456, 468, 455), (476, 493, 494), (456, 467, 468), (477, 493, 476), (477, 492, 493), (457, 467, 456), (457, 466, 467), (478, 492, 477), (478, 491, 492), (457, 465, 466), (479, 491, 478), (479, 490, 491), (458, 465, 457), (458, 464, 465), (480, 490, 479), (480, 489, 490), (458, 463, 464), (480, 488, 489), (481, 488, 480), (459, 463, 458), (481, 487, 488), (459, 462, 463), (482, 487, 481), (482, 486, 487), (459, 461, 462), (483, 486, 482), (460, 461, 459), (483, 485, 486), (484, 485, 483), (551, 549, 550), (551, 548, 549), (552, 548, 551), (552, 547, 548), (553, 547, 552), (553, 546, 547), (554, 546, 553), (554, 545, 546), (555, 545, 554), (555, 544, 545), (556, 544, 555), (556, 543, 544), (557, 543, 556), (557, 542, 543), (558, 542, 557), (558, 541, 542), (559, 541, 558), (559, 540, 541), (560, 540, 559), (560, 539, 540), (561, 539, 560), (561, 538, 539), (562, 538, 561), (563, 538, 562), (563, 585, 538), (563, 584, 585), (564, 584, 563), (564, 583, 584), (565, 583, 564), (565, 582, 583), (566, 582, 565), (566, 581, 582), (567, 581, 566), (567, 580, 581), (568, 580, 567), (568, 579, 580), (569, 579, 568), (569, 578, 579), (570, 578, 569), (570, 577, 578), (571, 577, 570), (571, 576, 577), (572, 576, 571), (572, 575, 576), (573, 575, 572), (573, 574, 575), (536, 534, 535), (536, 537, 534), (588, 586, 587), (588, 625, 586), (601, 599, 600), (601, 598, 599), (601, 597, 598), (601, 596, 597), (601, 595, 596), (602, 595, 601), (602, 594, 595), (602, 593, 594), (602, 592, 593), (603, 592, 602), (603, 591, 592), (603, 590, 591), (603, 589, 590), (603, 588, 589), (604, 588, 603), (604, 660, 588), (660, 661, 588), (661, 662, 588), (662, 663, 588), (663, 625, 588), (605, 657, 604), (657, 658, 604), (658, 659, 604), (659, 660, 604), (606, 654, 605), (654, 655, 605), (655, 656, 605), (656, 657, 605), (607, 651, 606), (651, 652, 606), (652, 653, 606), (653, 654, 606), (607, 650, 651), (607, 649, 650), (608, 649, 607), (608, 648, 649), (608, 647, 648), (626, 625, 663), (608, 646, 647), (609, 646, 608), (609, 645, 646), (609, 644, 645), (610, 644, 609), (610, 643, 644), (610, 642, 643), (611, 642, 610), (611, 641, 642), (612, 641, 611), (612, 640, 641), (612, 639, 640), (613, 639, 612), (613, 638, 639), (613, 637, 638), (614, 637, 613), (614, 636, 637), (615, 636, 614), (615, 635, 636), (615, 634, 635), (616, 634, 615), (616, 633, 634), (616, 632, 633), (617, 632, 616), (617, 631, 632), (617, 630, 631), (617, 629, 630), (618, 629, 617), (618, 628, 629), (618, 627, 628), (618, 626, 627), (618, 625, 626), (619, 625, 618), (620, 625, 619), (621, 625, 620), (622, 625, 621), (623, 625, 622), (624, 625, 623), (702, 700, 701), (702, 699, 700), (703, 699, 702), (703, 698, 699), (704, 698, 703), (704, 697, 698), (705, 697, 704), (705, 696, 697), (706, 696, 705), (706, 695, 696), (707, 695, 706), (707, 694, 695), (708, 750, 707), (750, 694, 707), (708, 749, 750), (751, 694, 750), (708, 748, 749), (752, 694, 751), (708, 747, 748), (753, 694, 752), (753, 693, 694), (708, 746, 747), (709, 746, 708), (754, 693, 753), (709, 745, 746), (755, 693, 754), (709, 744, 745), (756, 693, 755), (709, 743, 744), (757, 693, 756), (710, 743, 709), (757, 692, 693), (710, 742, 743), (758, 692, 757), (710, 741, 742), (759, 692, 758), (711, 741, 710), (759, 691, 692), (711, 740, 741), (760, 691, 759), (711, 739, 740), (761, 691, 760), (712, 739, 711), (712, 738, 739), (761, 690, 691), (762, 690, 761), (712, 762, 738), (712, 690, 762), (713, 690, 712), (713, 689, 690), (714, 688, 713), (688, 689, 713), (714, 687, 688), (715, 687, 714), (715, 686, 687), (715, 685, 686), (716, 685, 715), (716, 684, 685), (717, 684, 716), (717, 683, 684), (665, 737, 664), (717, 682, 683), (666, 737, 665), (667, 737, 666), (718, 682, 717), (718, 681, 682), (668, 737, 667), (669, 737, 668), (718, 680, 681), (670, 737, 669), (718, 679, 680), (671, 737, 670), (719, 679, 718), (672, 737, 671), (719, 678, 679), (673, 737, 672), (719, 677, 678), (674, 737, 673), (675, 737, 674), (719, 676, 677), (676, 737, 675), (719, 737, 676), (720, 737, 719), (720, 736, 737), (721, 736, 720), (721, 735, 736), (721, 734, 735), (722, 734, 721), (722, 733, 734), (722, 732, 733), (723, 732, 722), (723, 731, 732), (723, 730, 731), (724, 730, 723), (724, 729, 730), (724, 728, 729), (724, 727, 728), (725, 727, 724), (725, 726, 727), (857, 855, 856), (833, 831, 832), (858, 855, 857), (858, 854, 855), (834, 831, 833), (834, 830, 831), (859, 854, 858), (859, 853, 854), (835, 830, 834), (860, 853, 859), (860, 852, 853), (835, 829, 830), (836, 829, 835), (861, 852, 860), (764, 869, 763), (764, 868, 869), (861, 851, 852), (837, 829, 836), (862, 851, 861), (837, 828, 829), (862, 850, 851), (863, 850, 862), (838, 828, 837), (863, 849, 850), (838, 827, 828), (864, 849, 863), (839, 827, 838), (864, 848, 849), (865, 848, 864), (840, 827, 839), (840, 826, 827), (865, 847, 848), (866, 847, 865), (841, 826, 840), (866, 846, 847), (867, 846, 866), (841, 825, 826), (842, 825, 841), (867, 845, 846), (868, 845, 867), (843, 825, 842), (843, 805, 825), (805, 824, 825), (764, 766, 868), (766, 767, 868), (767, 768, 868), (768, 769, 868), (769, 770, 868), (770, 771, 868), (771, 772, 868), (772, 773, 868), (773, 774, 868), (774, 775, 868), (775, 776, 868), (776, 777, 868), (777, 845, 868), (777, 778, 845), (778, 844, 845), (844, 804, 843), (804, 805, 843), (779, 844, 778), (806, 824, 805), (844, 803, 804), (780, 844, 779), (807, 824, 806), (844, 802, 803), (781, 844, 780), (808, 824, 807), (844, 801, 802), (782, 844, 781), (782, 801, 844), (809, 824, 808), (782, 800, 801), (809, 823, 824), (783, 800, 782), (783, 799, 800), (810, 823, 809), (783, 798, 799), (784, 798, 783), (811, 823, 810), (784, 797, 798), (785, 797, 784), (812, 823, 811), (785, 796, 797), (812, 822, 823), (786, 796, 785), (786, 795, 796), (813, 822, 812), (786, 794, 795), (787, 794, 786), (814, 822, 813), (787, 793, 794), (814, 821, 822), (788, 793, 787), (764, 765, 766), (788, 792, 793), (815, 821, 814), (789, 792, 788), (816, 821, 815), (816, 820, 821), (790, 792, 789), (817, 820, 816), (817, 819, 820), (791, 792, 790), (818, 819, 817), (887, 885, 886), (887, 884, 885), (888, 884, 887), (888, 883, 884), (889, 883, 888), (889, 882, 883), (890, 882, 889), (890, 881, 882), (891, 881, 890), (891, 880, 881), (892, 880, 891), (892, 879, 880), (893, 879, 892), (893, 878, 879), (894, 878, 893), (894, 877, 878), (895, 877, 894), (895, 876, 877), (896, 876, 895), (896, 875, 876), (897, 875, 896), (897, 874, 875), (898, 874, 897), (899, 874, 898), (899, 921, 874), (899, 920, 921), (900, 920, 899), (900, 919, 920), (901, 919, 900), (901, 918, 919), (902, 918, 901), (902, 917, 918), (903, 917, 902), (903, 916, 917), (904, 916, 903), (904, 915, 916), (905, 915, 904), (905, 914, 915), (906, 914, 905), (906, 913, 914), (907, 913, 906), (907, 912, 913), (908, 912, 907), (908, 911, 912), (909, 911, 908), (909, 910, 911), (872, 870, 871), (872, 873, 870), (923, 979, 922), (923, 978, 979), (923, 977, 978), (924, 977, 923), (925, 977, 924), (926, 976, 925), (976, 977, 925), (926, 975, 976), (926, 974, 975), (927, 974, 926), (927, 973, 974), (927, 972, 973), (928, 972, 927), (928, 971, 972), (952, 950, 951), (953, 950, 952), (928, 970, 971), (954, 950, 953), (929, 970, 928), (929, 969, 970), (955, 950, 954), (956, 950, 955), (929, 968, 969), (957, 950, 956), (929, 967, 968), (958, 950, 957), (929, 966, 967), (959, 950, 958), (930, 966, 929), (960, 950, 959), (930, 965, 966), (961, 950, 960), (930, 964, 965), (962, 950, 961), (930, 963, 964), (963, 950, 962), (930, 950, 963), (931, 950, 930), (932, 950, 931), (933, 950, 932), (933, 949, 950), (934, 949, 933), (934, 948, 949), (934, 947, 948), (935, 947, 934), (935, 946, 947), (935, 945, 946), (935, 944, 945), (936, 944, 935), (936, 943, 944), (936, 942, 943), (937, 942, 936), (937, 941, 942), (937, 940, 941), (938, 940, 937), (938, 939, 940), (982, 980, 981), (982, 983, 980), (1014, 1012, 1013), (1014, 1011, 1012), (987, 985, 986), (987, 984, 985), (1015, 1011, 1014), (1015, 1010, 1011), (1015, 1009, 1010), (1016, 1009, 1015), (1016, 1008, 1009), (988, 984, 987), (1016, 1007, 1008), (989, 984, 988), (1017, 1007, 1016), (1017, 1006, 1007), (990, 984, 989), (991, 984, 990), (1017, 1005, 1006), (1018, 1005, 1017), (992, 984, 991), (1018, 1004, 1005), (993, 1038, 992), (1038, 984, 992), (1018, 1003, 1004), (994, 1038, 993), (1018, 1002, 1003), (995, 1038, 994), (1019, 1002, 1018), (996, 1038, 995), (1019, 1001, 1002), (997, 1038, 996), (1019, 1000, 1001), (998, 1038, 997), (1019, 999, 1000), (999, 1038, 998), (1019, 1038, 999), (1019, 1037, 1038), (1039, 984, 1038), (1020, 1037, 1019), (1020, 1036, 1037), (1020, 1035, 1036), (1021, 1035, 1020), (1021, 1034, 1035), (1022, 1034, 1021), (1022, 1033, 1034), (1022, 1032, 1033), (1023, 1032, 1022), (1023, 1031, 1032), (1023, 1030, 1031), (1024, 1030, 1023), (1024, 1029, 1030), (1025, 1029, 1024), (1025, 1028, 1029), (1025, 1027, 1028), (1026, 1027, 1025), (1134, 1132, 1133), (1110, 1108, 1109), (1135, 1132, 1134), (1135, 1131, 1132), (1111, 1108, 1110), (1111, 1107, 1108), (1136, 1131, 1135), (1136, 1130, 1131), (1112, 1107, 1111), (1137, 1130, 1136), (1137, 1129, 1130), (1112, 1106, 1107), (1113, 1106, 1112), (1138, 1129, 1137), (1041, 1146, 1040), (1041, 1145, 1146), (1138, 1128, 1129), (1114, 1106, 1113), (1139, 1128, 1138), (1114, 1105, 1106), (1139, 1127, 1128), (1140, 1127, 1139), (1115, 1105, 1114), (1140, 1126, 1127), (1115, 1104, 1105), (1141, 1126, 1140), (1116, 1104, 1115), (1141, 1125, 1126), (1142, 1125, 1141), (1117, 1104, 1116), (1117, 1103, 1104), (1142, 1124, 1125), (1143, 1124, 1142), (1118, 1103, 1117), (1143, 1123, 1124), (1144, 1123, 1143), (1118, 1102, 1103), (1119, 1102, 1118), (1144, 1122, 1123), (1145, 1122, 1144), (1120, 1102, 1119), (1120, 1082, 1102), (1082, 1101, 1102), (1041, 1043, 1145), (1043, 1044, 1145), (1044, 1045, 1145), (1045, 1046, 1145), (1046, 1047, 1145), (1047, 1048, 1145), (1048, 1049, 1145), (1049, 1050, 1145), (1050, 1051, 1145), (1051, 1052, 1145), (1052, 1053, 1145), (1053, 1054, 1145), (1054, 1122, 1145), (1054, 1055, 1122), (1055, 1121, 1122), (1121, 1081, 1120), (1081, 1082, 1120), (1056, 1121, 1055), (1083, 1101, 1082), (1121, 1080, 1081), (1057, 1121, 1056), (1084, 1101, 1083), (1121, 1079, 1080), (1058, 1121, 1057), (1085, 1101, 1084), (1121, 1078, 1079), (1059, 1121, 1058), (1059, 1078, 1121), (1086, 1101, 1085), (1059, 1077, 1078), (1086, 1100, 1101), (1060, 1077, 1059), (1060, 1076, 1077), (1087, 1100, 1086), (1060, 1075, 1076), (1061, 1075, 1060), (1088, 1100, 1087), (1061, 1074, 1075), (1062, 1074, 1061), (1089, 1100, 1088), (1062, 1073, 1074), (1089, 1099, 1100), (1063, 1073, 1062), (1063, 1072, 1073), (1090, 1099, 1089), (1063, 1071, 1072), (1064, 1071, 1063), (1091, 1099, 1090), (1064, 1070, 1071), (1091, 1098, 1099), (1065, 1070, 1064), (1041, 1042, 1043), (1065, 1069, 1070), (1092, 1098, 1091), (1066, 1069, 1065), (1093, 1098, 1092), (1093, 1097, 1098), (1067, 1069, 1066), (1094, 1097, 1093), (1094, 1096, 1097), (1068, 1069, 1067), (1095, 1096, 1094), (1185, 1183, 1184), (1186, 1183, 1185), (1186, 1182, 1183), (1187, 1182, 1186), (1188, 1182, 1187), (1188, 1181, 1182), (1189, 1181, 1188), (1189, 1180, 1181), (1190, 1180, 1189), (1191, 1180, 1190), (1191, 1179, 1180), (1192, 1179, 1191), (1192, 1178, 1179), (1193, 1178, 1192), (1194, 1178, 1193), (1194, 1177, 1178), (1195, 1177, 1194), (1195, 1176, 1177), (1196, 1176, 1195), (1197, 1198, 1196), (1198, 1199, 1196), (1199, 1200, 1196), (1200, 1201, 1196), (1201, 1202, 1196), (1202, 1203, 1196), (1203, 1204, 1196), (1204, 1205, 1196), (1205, 1206, 1196), (1206, 1207, 1196), (1207, 1176, 1196), (1207, 1208, 1176), (1208, 1209, 1176), (1209, 1175, 1176), (1209, 1210, 1175), (1210, 1174, 1175), (1211, 1174, 1210), (1212, 1174, 1211), (1213, 1174, 1212), (1214, 1174, 1213), (1215, 1174, 1214), (1215, 1173, 1174), (1216, 1173, 1215), (1217, 1173, 1216), (1218, 1173, 1217), (1218, 1172, 1173), (1219, 1172, 1218), (1220, 1172, 1219), (1220, 1171, 1172), (1221, 1171, 1220), (1222, 1171, 1221), (1223, 1320, 1222), (1320, 1171, 1222), (1224, 1320, 1223), (1225, 1320, 1224), (1226, 1320, 1225), (1227, 1320, 1226), (1227, 1319, 1320), (1284, 1171, 1320), (1227, 1318, 1319), (1228, 1318, 1227), (1228, 1317, 1318), (1229, 1317, 1228), (1229, 1316, 1317), (1230, 1316, 1229), (1230, 1315, 1316), (1230, 1314, 1315), (1231, 1314, 1230), (1231, 1313, 1314), (1232, 1313, 1231), (1232, 1312, 1313), (1232, 1311, 1312), (1233, 1311, 1232), (1233, 1310, 1311), (1233, 1309, 1310), (1234, 1309, 1233), (1234, 1308, 1309), (1235, 1308, 1234), (1235, 1307, 1308), (1235, 1306, 1307), (1236, 1306, 1235), (1236, 1305, 1306), (1236, 1304, 1305), (1285, 1171, 1284), (1237, 1304, 1236), (1286, 1171, 1285), (1237, 1303, 1304), (1287, 1171, 1286), (1148, 1283, 1147), (1287, 1170, 1171), (1237, 1302, 1303), (1149, 1283, 1148), (1288, 1170, 1287), (1288, 1169, 1170), (1150, 1283, 1149), (1238, 1302, 1237), (1238, 1301, 1302), (1288, 1168, 1169), (1289, 1168, 1288), (1151, 1283, 1150), (1289, 1167, 1168), (1290, 1167, 1289), (1152, 1283, 1151), (1238, 1300, 1301), (1290, 1166, 1167), (1153, 1283, 1152), (1291, 1166, 1290), (1291, 1165, 1166), (1154, 1283, 1153), (1238, 1299, 1300), (1291, 1164, 1165), (1292, 1164, 1291), (1155, 1283, 1154), (1292, 1163, 1164), (1239, 1299, 1238), (1156, 1283, 1155), (1239, 1298, 1299), (1293, 1163, 1292), (1293, 1162, 1163), (1157, 1283, 1156), (1293, 1161, 1162), (1158, 1283, 1157), (1294, 1161, 1293), (1294, 1160, 1161), (1159, 1283, 1158), (1294, 1159, 1160), (1239, 1297, 1298), (1294, 1283, 1159), (1295, 1283, 1294), (1239, 1296, 1297), (1296, 1283, 1295), (1239, 1259, 1296), (1259, 1283, 1296), (1240, 1259, 1239), (1240, 1258, 1259), (1260, 1283, 1259), (1241, 1258, 1240), (1241, 1257, 1258), (1261, 1283, 1260), (1261, 1282, 1283), (1242, 1257, 1241), (1242, 1256, 1257), (1262, 1282, 1261), (1262, 1281, 1282), (1242, 1255, 1256), (1263, 1281, 1262), (1243, 1255, 1242), (1263, 1280, 1281), (1243, 1254, 1255), (1264, 1280, 1263), (1264, 1279, 1280), (1244, 1254, 1243), (1244, 1253, 1254), (1265, 1279, 1264), (1265, 1278, 1279), (1244, 1252, 1253), (1266, 1278, 1265), (1266, 1277, 1278), (1245, 1252, 1244), (1245, 1251, 1252), (1267, 1277, 1266), (1267, 1276, 1277), (1245, 1250, 1251), (1267, 1275, 1276), (1268, 1275, 1267), (1246, 1250, 1245), (1268, 1274, 1275), (1246, 1249, 1250), (1269, 1274, 1268), (1269, 1273, 1274), (1246, 1248, 1249), (1270, 1273, 1269), (1247, 1248, 1246), (1270, 1272, 1273), (1271, 1272, 1270), (1323, 1321, 1322), (1323, 1480, 1321), (1324, 1480, 1323), (1325, 1480, 1324), (1326, 1480, 1325), (1327, 1480, 1326), (1328, 1480, 1327), (1329, 1480, 1328), (1330, 1479, 1329), (1479, 1480, 1329), (1330, 1478, 1479), (1331, 1516, 1330), (1516, 1517, 1330), (1517, 1478, 1330), (1518, 1478, 1517), (1518, 1477, 1478), (1519, 1477, 1518), (1331, 1515, 1516), (1520, 1477, 1519), (1331, 1514, 1515), (1521, 1477, 1520), (1331, 1513, 1514), (1521, 1476, 1477), (1522, 1476, 1521), (1331, 1512, 1513), (1332, 1512, 1331), (1523, 1476, 1522), (1523, 1475, 1476), (1332, 1511, 1512), (1524, 1475, 1523), (1332, 1510, 1511), (1524, 1474, 1475), (1525, 1474, 1524), (1332, 1509, 1510), (1525, 1473, 1474), (1333, 1509, 1332), (1526, 1473, 1525), (1526, 1472, 1473), (1333, 1508, 1509), (1526, 1471, 1472), (1527, 1471, 1526), (1333, 1507, 1508), (1334, 1507, 1333), (1527, 1470, 1471), (1528, 1470, 1527), (1334, 1506, 1507), (1528, 1469, 1470), (1481, 1469, 1528), (1334, 1505, 1506), (1481, 1468, 1469), (1335, 1505, 1334), (1482, 1468, 1481), (1482, 1467, 1468), (1335, 1504, 1505), (1336, 1504, 1335), (1482, 1466, 1467), (1483, 1466, 1482), (1336, 1503, 1504), (1337, 1503, 1336), (1483, 1465, 1466), (1338, 1503, 1337), (1484, 1465, 1483), (1338, 1502, 1503), (1484, 1464, 1465), (1339, 1502, 1338), (1485, 1464, 1484), (1339, 1501, 1502), (1340, 1501, 1339), (1485, 1463, 1464), (1486, 1463, 1485), (1341, 1501, 1340), (1341, 1500, 1501), (1486, 1462, 1463), (1342, 1500, 1341), (1487, 1462, 1486), (1342, 1499, 1500), (1343, 1499, 1342), (1487, 1461, 1462), (1488, 1461, 1487), (1343, 1498, 1499), (1344, 1498, 1343), (1489, 1461, 1488), (1489, 1460, 1461), (1344, 1497, 1498), (1345, 1497, 1344), (1490, 1460, 1489), (1345, 1496, 1497), (1490, 1459, 1460), (1346, 1496, 1345), (1491, 1459, 1490), (1346, 1495, 1496), (1492, 1459, 1491), (1346, 1494, 1495), (1347, 1494, 1346), (1493, 1459, 1492), (1347, 1493, 1494), (1347, 1459, 1493), (1347, 1458, 1459), (1348, 1458, 1347), (1348, 1457, 1458), (1349, 1457, 1348), (1349, 1456, 1457), (1350, 1456, 1349), (1351, 1456, 1350), (1351, 1455, 1456), (1352, 1455, 1351), (1352, 1454, 1455), (1353, 1454, 1352), (1354, 1454, 1353), (1355, 1454, 1354), (1355, 1453, 1454), (1356, 1453, 1355), (1357, 1453, 1356), (1358, 1453, 1357), (1358, 1452, 1453), (1359, 1452, 1358), (1360, 1452, 1359), (1361, 1452, 1360), (1361, 1451, 1452), (1362, 1451, 1361), (1362, 1450, 1451), (1363, 1450, 1362), (1363, 1449, 1450), (1364, 1449, 1363), (1364, 1448, 1449), (1365, 1448, 1364), (1365, 1447, 1448), (1365, 1446, 1447), (1366, 1446, 1365), (1366, 1445, 1446), (1367, 1445, 1366), (1367, 1444, 1445), (1368, 1444, 1367), (1369, 1444, 1368), (1369, 1443, 1444), (1370, 1443, 1369), (1370, 1442, 1443), (1371, 1442, 1370), (1371, 1441, 1442), (1372, 1441, 1371), (1372, 1440, 1441), (1373, 1440, 1372), (1373, 1439, 1440), (1374, 1439, 1373), (1374, 1438, 1439), (1375, 1438, 1374), (1375, 1437, 1438), (1376, 1437, 1375), (1376, 1436, 1437), (1377, 1436, 1376), (1377, 1435, 1436), (1378, 1435, 1377), (1378, 1434, 1435), (1379, 1434, 1378), (1379, 1433, 1434), (1380, 1433, 1379), (1380, 1432, 1433), (1381, 1432, 1380), (1381, 1431, 1432), (1382, 1431, 1381), (1382, 1430, 1431), (1383, 1430, 1382), (1383, 1429, 1430), (1384, 1429, 1383), (1384, 1428, 1429), (1385, 1428, 1384), (1386, 1428, 1385), (1386, 1427, 1428), (1387, 1427, 1386), (1387, 1426, 1427), (1388, 1426, 1387), (1388, 1425, 1426), (1389, 1425, 1388), (1389, 1424, 1425), (1390, 1565, 1389), (1565, 1424, 1389), (1565, 1566, 1424), (1566, 1423, 1424), (1390, 1564, 1565), (1567, 1423, 1566), (1390, 1563, 1564), (1568, 1423, 1567), (1390, 1562, 1563), (1391, 1562, 1390), (1569, 1423, 1568), (1391, 1561, 1562), (1570, 1423, 1569), (1391, 1560, 1561), (1571, 1423, 1570), (1571, 1422, 1423), (1391, 1559, 1560), (1572, 1422, 1571), (1392, 1559, 1391), (1392, 1558, 1559), (1573, 1422, 1572), (1573, 1421, 1422), (1392, 1557, 1558), (1393, 1557, 1392), (1574, 1421, 1573), (1393, 1556, 1557), (1575, 1421, 1574), (1575, 1420, 1421), (1393, 1555, 1556), (1394, 1555, 1393), (1576, 1420, 1575), (1394, 1554, 1555), (1576, 1419, 1420), (1395, 1554, 1394), (1395, 1553, 1554), (1529, 1419, 1576), (1529, 1418, 1419), (1395, 1552, 1553), (1396, 1552, 1395), (1530, 1418, 1529), (1396, 1551, 1552), (1531, 1418, 1530), (1531, 1417, 1418), (1396, 1550, 1551), (1532, 1417, 1531), (1397, 1550, 1396), (1397, 1549, 1550), (1533, 1417, 1532), (1397, 1548, 1549), (1533, 1416, 1417), (1534, 1416, 1533), (1398, 1548, 1397), (1398, 1547, 1548), (1535, 1416, 1534), (1398, 1546, 1547), (1536, 1416, 1535), (1398, 1545, 1546), (1536, 1415, 1416), (1537, 1415, 1536), (1399, 1545, 1398), (1399, 1544, 1545), (1538, 1415, 1537), (1399, 1543, 1544), (1539, 1415, 1538), (1399, 1542, 1543), (1540, 1415, 1539), (1399, 1541, 1542), (1541, 1415, 1540), (1399, 1415, 1541), (1399, 1414, 1415), (1400, 1414, 1399), (1400, 1413, 1414), (1401, 1413, 1400), (1402, 1413, 1401), (1402, 1412, 1413), (1403, 1412, 1402), (1403, 1411, 1412), (1404, 1411, 1403), (1404, 1410, 1411), (1405, 1410, 1404), (1405, 1409, 1410), (1406, 1409, 1405), (1406, 1408, 1409), (1407, 1408, 1406), (1594, 1592, 1593), (1594, 1591, 1592), (1595, 1591, 1594), (1595, 1590, 1591), (1596, 1590, 1595), (1596, 1589, 1590), (1597, 1589, 1596), (1597, 1588, 1589), (1598, 1588, 1597), (1598, 1587, 1588), (1599, 1587, 1598), (1599, 1586, 1587), (1600, 1586, 1599), (1600, 1585, 1586), (1601, 1585, 1600), (1601, 1584, 1585), (1602, 1584, 1601), (1602, 1583, 1584), (1603, 1583, 1602), (1603, 1582, 1583), (1604, 1582, 1603), (1604, 1581, 1582), (1605, 1581, 1604), (1606, 1581, 1605), (1606, 1628, 1581), (1606, 1627, 1628), (1607, 1627, 1606), (1607, 1626, 1627), (1608, 1626, 1607), (1608, 1625, 1626), (1609, 1625, 1608), (1609, 1624, 1625), (1610, 1624, 1609), (1610, 1623, 1624), (1611, 1623, 1610), (1611, 1622, 1623), (1612, 1622, 1611), (1612, 1621, 1622), (1613, 1621, 1612), (1613, 1620, 1621), (1614, 1620, 1613), (1614, 1619, 1620), (1615, 1619, 1614), (1615, 1618, 1619), (1616, 1618, 1615), (1616, 1617, 1618), (1579, 1577, 1578), (1579, 1580, 1577), (1631, 1629, 1630), (1631, 1632, 1629), (1632, 1636, 1629), (1633, 1636, 1632), (1633, 1635, 1636), (1633, 1634, 1635), (1637, 1639, 1640), (1637, 1638, 1639), (1641, 1643, 1644), (1641, 1642, 1643), (1694, 1740, 1693), (1695, 1740, 1694), (1695, 1739, 1740), (1696, 1739, 1695), (1696, 1738, 1739), (1697, 1738, 1696), (1697, 1737, 1738), (1698, 1737, 1697), (1698, 1736, 1737), (1699, 1736, 1698), (1699, 1735, 1736), (1700, 1735, 1699), (1700, 1734, 1735), (1701, 1734, 1700), (1701, 1733, 1734), (1702, 1733, 1701), (1702, 1732, 1733), (1703, 1732, 1702), (1703, 1731, 1732), (1704, 1731, 1703), (1704, 1730, 1731), (1704, 1729, 1730), (1705, 1729, 1704), (1706, 1729, 1705), (1706, 1728, 1729), (1707, 1728, 1706), (1707, 1727, 1728), (1708, 1727, 1707), (1708, 1726, 1727), (1709, 1726, 1708), (1709, 1725, 1726), (1710, 1725, 1709), (1710, 1724, 1725), (1711, 1724, 1710), (1711, 1723, 1724), (1712, 1723, 1711), (1712, 1722, 1723), (1713, 1722, 1712), (1713, 1721, 1722), (1714, 1721, 1713), (1714, 1720, 1721), (1715, 1720, 1714), (1715, 1719, 1720), (1716, 1719, 1715), (1716, 1718, 1719), (1717, 1718, 1716), (1646, 1692, 1645), (1646, 1691, 1692), (1647, 1691, 1646), (1647, 1690, 1691), (1648, 1690, 1647), (1648, 1689, 1690), (1649, 1689, 1648), (1649, 1688, 1689), (1650, 1688, 1649), (1650, 1687, 1688), (1651, 1687, 1650), (1651, 1686, 1687), (1652, 1686, 1651), (1652, 1685, 1686), (1653, 1685, 1652), (1653, 1684, 1685), (1654, 1684, 1653), (1654, 1683, 1684), (1655, 1683, 1654), (1655, 1682, 1683), (1656, 1682, 1655), (1656, 1681, 1682), (1657, 1681, 1656), (1658, 1681, 1657), (1658, 1680, 1681), (1658, 1679, 1680), (1659, 1679, 1658), (1659, 1678, 1679), (1660, 1678, 1659), (1660, 1677, 1678), (1661, 1677, 1660), (1661, 1676, 1677), (1662, 1676, 1661), (1662, 1675, 1676), (1663, 1675, 1662), (1663, 1674, 1675), (1664, 1674, 1663), (1664, 1673, 1674), (1665, 1673, 1664), (1665, 1672, 1673), (1666, 1672, 1665), (1666, 1671, 1672), (1667, 1671, 1666), (1667, 1670, 1671), (1668, 1670, 1667), (1668, 1669, 1670), (1779, 1781, 1778), (1781, 1777, 1778), (1781, 1776, 1777), (1781, 1775, 1776), (1781, 1774, 1775), (1781, 1773, 1774), (1781, 1772, 1773), (1781, 1771, 1772), (1781, 1770, 1771), (1781, 1782, 1770), (1782, 1783, 1770), (1783, 1769, 1770), (1779, 1818, 1781), (1784, 1769, 1783), (1785, 1769, 1784), (1786, 1769, 1785), (1787, 1769, 1786), (1787, 1768, 1769), (1788, 1768, 1787), (1789, 1768, 1788), (1789, 1767, 1768), (1790, 1767, 1789), (1791, 1767, 1790), (1791, 1766, 1767), (1792, 1766, 1791), (1793, 1766, 1792), (1793, 1765, 1766), (1794, 1765, 1793), (1795, 1765, 1794), (1795, 1764, 1765), (1796, 1764, 1795), (1796, 1763, 1764), (1797, 1763, 1796), (1798, 1763, 1797), (1798, 1762, 1763), (1799, 1762, 1798), (1800, 1762, 1799), (1800, 1761, 1762), (1801, 1761, 1800), (1801, 1760, 1761), (1802, 1760, 1801), (1779, 1817, 1818), (1803, 1760, 1802), (1779, 1816, 1817), (1779, 1815, 1816), (1779, 1741, 1815), (1741, 1814, 1815), (1804, 1760, 1803), (1741, 1813, 1814), (1741, 1812, 1813), (1804, 1759, 1760), (1805, 1759, 1804), (1741, 1811, 1812), (1741, 1810, 1811), (1741, 1809, 1810), (1806, 1759, 1805), (1741, 1808, 1809), (1741, 1807, 1808), (1741, 1806, 1807), (1741, 1759, 1806), (1741, 1758, 1759), (1741, 1757, 1758), (1741, 1756, 1757), (1779, 1780, 1741), (1742, 1756, 1741), (1742, 1755, 1756), (1743, 1755, 1742), (1744, 1755, 1743), (1745, 1755, 1744), (1746, 1755, 1745), (1746, 1754, 1755), (1747, 1754, 1746), (1748, 1754, 1747), (1749, 1754, 1748), (1750, 1754, 1749), (1750, 1753, 1754), (1751, 1753, 1750), (1752, 1753, 1751), (1820, 1876, 1819), (1820, 1875, 1876), (1820, 1874, 1875), (1821, 1874, 1820), (1822, 1874, 1821), (1823, 1873, 1822), (1873, 1874, 1822), (1823, 1872, 1873), (1823, 1871, 1872), (1824, 1871, 1823), (1824, 1870, 1871), (1824, 1869, 1870), (1825, 1869, 1824), (1825, 1868, 1869), (1849, 1847, 1848), (1850, 1847, 1849), (1825, 1867, 1868), (1851, 1847, 1850), (1826, 1867, 1825), (1826, 1866, 1867), (1852, 1847, 1851), (1853, 1847, 1852), (1826, 1865, 1866), (1854, 1847, 1853), (1826, 1864, 1865), (1855, 1847, 1854), (1826, 1863, 1864), (1856, 1847, 1855), (1827, 1863, 1826), (1857, 1847, 1856), (1827, 1862, 1863), (1858, 1847, 1857), (1827, 1861, 1862), (1859, 1847, 1858), (1827, 1860, 1861), (1860, 1847, 1859), (1827, 1847, 1860), (1828, 1847, 1827), (1829, 1847, 1828), (1830, 1847, 1829), (1830, 1846, 1847), (1831, 1846, 1830), (1831, 1845, 1846), (1831, 1844, 1845), (1832, 1844, 1831), (1832, 1843, 1844), (1832, 1842, 1843), (1832, 1841, 1842), (1833, 1841, 1832), (1833, 1840, 1841), (1833, 1839, 1840), (1834, 1839, 1833), (1834, 1838, 1839), (1834, 1837, 1838), (1835, 1837, 1834), (1835, 1836, 1837), (1878, 1934, 1877), (1878, 1933, 1934), (1878, 1932, 1933), (1879, 1932, 1878), (1880, 1932, 1879), (1881, 1931, 1880), (1931, 1932, 1880), (1881, 1930, 1931), (1881, 1929, 1930), (1882, 1929, 1881), (1882, 1928, 1929), (1882, 1927, 1928), (1883, 1927, 1882), (1883, 1926, 1927), (1907, 1905, 1906), (1908, 1905, 1907), (1883, 1925, 1926), (1909, 1905, 1908), (1884, 1925, 1883), (1884, 1924, 1925), (1910, 1905, 1909), (1911, 1905, 1910), (1884, 1923, 1924), (1912, 1905, 1911), (1884, 1922, 1923), (1913, 1905, 1912), (1884, 1921, 1922), (1914, 1905, 1913), (1885, 1921, 1884), (1915, 1905, 1914), (1885, 1920, 1921), (1916, 1905, 1915), (1885, 1919, 1920), (1917, 1905, 1916), (1885, 1918, 1919), (1918, 1905, 1917), (1885, 1905, 1918), (1886, 1905, 1885), (1887, 1905, 1886), (1888, 1905, 1887), (1888, 1904, 1905), (1889, 1904, 1888), (1889, 1903, 1904), (1889, 1902, 1903), (1890, 1902, 1889), (1890, 1901, 1902), (1890, 1900, 1901), (1890, 1899, 1900), (1891, 1899, 1890), (1891, 1898, 1899), (1891, 1897, 1898), (1892, 1897, 1891), (1892, 1896, 1897), (1892, 1895, 1896), (1893, 1895, 1892), (1893, 1894, 1895), (1937, 1935, 1936), (1937, 1991, 1935), (1979, 1977, 1978), (1980, 1977, 1979), (1980, 1976, 1977), (1981, 1976, 1980), (1982, 1976, 1981), (1982, 1975, 1976), (1983, 1975, 1982), (1983, 1974, 1975), (1984, 1974, 1983), (1985, 1974, 1984), (1985, 1973, 1974), (1986, 1973, 1985), (1987, 1973, 1986), (1987, 1972, 1973), (1988, 1972, 1987), (1988, 1971, 1972), (1989, 1971, 1988), (1990, 1971, 1989), (1990, 1951, 1971), (1951, 1970, 1971), (1937, 1990, 1991), (1937, 1939, 1990), (1939, 1940, 1990), (1940, 1941, 1990), (1941, 1942, 1990), (1942, 1943, 1990), (1943, 1944, 1990), (1944, 1945, 1990), (1945, 1946, 1990), (1946, 1947, 1990), (1947, 1948, 1990), (1948, 1949, 1990), (1949, 1950, 1990), (1950, 1951, 1990), (1952, 1970, 1951), (1953, 1970, 1952), (1954, 1970, 1953), (1955, 1970, 1954), (1955, 1969, 1970), (1956, 1969, 1955), (1957, 1969, 1956), (1958, 1969, 1957), (1958, 1968, 1969), (1959, 1968, 1958), (1960, 1968, 1959), (1960, 1967, 1968), (1961, 1967, 1960), (1937, 1938, 1939), (1962, 1967, 1961), (1962, 1966, 1967), (1963, 1966, 1962), (1964, 1966, 1963), (1964, 1965, 1966)])
me_cutext.materials.append(mat_material_004)
me_cutext.use_remesh_preserve_volume = False
me_cutext.use_remesh_preserve_attributes = False
me_cutext.use_mirror_vertex_groups = False
me_cutext.auto_texspace = False
me_cutext.update()
me_box = bpy.data.meshes.new('Box')
me_box.from_pydata([(-1.0, -1.0, -1.0), (-1.0, -1.0, 1.0), (-1.0, 1.0, -1.0), (-1.0, 1.0, 1.0), (1.0, -1.0, -1.0), (1.0, -1.0, 1.0), (1.0, 1.0, -1.0), (1.0, 1.0, 1.0)], [], [(0, 1, 3, 2), (2, 3, 7, 6), (6, 7, 5, 4), (4, 5, 1, 0), (2, 6, 4, 0), (7, 3, 1, 5)])
me_box.polygons.foreach_set('material_index', [1, 0, 1, 0, 1, 0])
_uv = me_box.uv_layers.new(name='UVMap')
_uv.uv.foreach_set('vector', [1.0, 0.0, 1.0, 1.0, 0.0, 1.0, 0.0, 0.0, 1.0, 0.0, 1.0, 1.0, 0.0, 1.0, 0.0, 0.0, 1.0, 0.0, 1.0, 1.0, 0.0, 1.0, 0.0, 0.0, 1.0, 0.0, 1.0, 1.0, 0.0, 1.0, 0.0, 0.0, 0.0, 0.0, 1.0, 0.0, 1.0, 1.0, 0.0, 1.0, 1.0, 1.0, 0.0, 1.0, 0.0, 0.0, 1.0, 0.0])
me_box.materials.append(mat_material_002)
me_box.materials.append(mat_material_003)
me_box.use_remesh_preserve_volume = False
me_box.use_remesh_preserve_attributes = False
me_box.use_mirror_vertex_groups = False
me_box.update()
me_plane = bpy.data.meshes.new('Plane')
me_plane.from_pydata([(-1.0, -1.0, 0.0), (1.0, -1.0, 0.0), (-1.0, 1.0, 0.0), (1.0, 1.0, 0.0)], [], [(0, 1, 3, 2)])
me_plane.materials.append(mat_material_001)
me_plane.use_remesh_preserve_volume = False
me_plane.use_remesh_preserve_attributes = False
me_plane.use_mirror_vertex_groups = False
me_plane.update()
me_cube = bpy.data.meshes.new('Cube')
me_cube.from_pydata([(-1.0, -1.0, -1.0), (-1.0, -1.0, 1.0), (-1.0, 1.0, -1.0), (-1.0, 1.0, 1.0), (1.0, -1.0, -1.0), (1.0, -1.0, 1.0), (1.0, 1.0, -1.0), (1.0, 1.0, 1.0)], [], [(0, 1, 3, 2), (2, 3, 7, 6), (6, 7, 5, 4), (4, 5, 1, 0), (2, 6, 4, 0), (7, 3, 1, 5)])
me_cube.materials.append(mat_material)
me_cube.use_remesh_preserve_volume = False
me_cube.use_remesh_preserve_attributes = False
me_cube.use_mirror_vertex_groups = False
me_cube.update()

# ---- curves / text
txt_text_001 = bpy.data.curves.new('Text.001', 'FONT')
txt_text_001.dimensions = '2D'
txt_text_001.body = 'text-test'
txt_text_001.materials.append(mat_material_005)
txt_text_001.use_path_clamp = True
txt_text_001.bevel_resolution = 0

# ---- objects
ob_empty = bpy.data.objects.new('Empty', None)
ob_text_001 = bpy.data.objects.new('Text.001', txt_text_001)
ob_text = bpy.data.objects.new('Text', me_cutext)
ob_box = bpy.data.objects.new('Box', me_box)
ob_plane = bpy.data.objects.new('Plane', me_plane)
ob_lamp_002 = bpy.data.objects.new('Lamp.002', light_lamp_002)
ob_lamp_001 = bpy.data.objects.new('Lamp.001', light_lamp_001)
ob_lamp = bpy.data.objects.new('Lamp', light_sun)
ob_camera = bpy.data.objects.new('Camera', cam_camera)
ob_cube = bpy.data.objects.new('Cube', me_cube)

# ---- transforms, parenting, visibility, modifiers, constraints
ob_empty.location = (0.0, 0.0, 2.5)
ob_empty.scale = (0.49, 0.49, 0.49)
ob_empty.empty_display_type = 'CUBE'
ob_empty.empty_image_offset = (0.0, 0.0)
ob_empty.lineart.crease_threshold = 0.0
ob_text_001.location = (-1.735, -4.932, 0.9485)
ob_text_001.rotation_euler = (1.571, -0.0, 0.0)
ob_text_001.scale = (0.1579, 0.1579, 0.1579)
ob_text_001.color = (0.0006086, 0.0, 0.1844, 1.0)
ob_text_001.lineart.crease_threshold = 0.0
ob_text.location = (-1.668, -4.694, 2.892)
ob_text.rotation_euler = (1.571, -0.0, 0.0)
ob_text.scale = (0.1579, 0.1579, 0.1579)
ob_text.color = (0.0006086, 0.0, 0.1844, 1.0)
ob_text.lineart.crease_threshold = 0.0
ob_box.location = (0.0, 0.0, 2.5)
ob_box.scale = (0.5, 0.5, 0.5)
ob_box.lineart.crease_threshold = 0.0
ob_plane.location = (0.0, 0.0, 0.0)
ob_plane.scale = (2.0, 2.0, 2.0)
ob_plane.lineart.crease_threshold = 0.0
ob_lamp_002.location = (7.781, 4.307, 6.73)
ob_lamp_002.rotation_euler = (3.142, -0.0, 0.0)
ob_lamp_002.lock_rotations_4d = False
ob_lamp_002.empty_display_type = 'ARROWS'
ob_lamp_002.color = (0.0, 0.0, 0.0, 0.0)
ob_lamp_002.lineart.crease_threshold = 0.0
ob_lamp_001.location = (7.781, 4.307, 6.73)
ob_lamp_001.lock_rotations_4d = False
ob_lamp_001.empty_display_type = 'ARROWS'
ob_lamp_001.color = (0.0, 0.0, 0.0, 0.0)
ob_lamp_001.lineart.crease_threshold = 0.0
ob_lamp.location = (10.31, 3.409, 14.65)
ob_lamp.rotation_euler = (0.6503, 0.05522, 1.866)
ob_lamp.lock_rotations_4d = False
ob_lamp.empty_display_type = 'ARROWS'
ob_lamp.color = (0.0, 0.0, 0.0, 0.0)
ob_lamp.lineart.crease_threshold = 0.0
ob_camera.location = (0.0, -8.913, 2.523)
ob_camera.rotation_euler = (1.449, -0.0, 0.0)
ob_camera.lock_rotations_4d = False
ob_camera.empty_display_type = 'ARROWS'
ob_camera.color = (0.0, 0.0, 0.0, 0.0)
ob_camera.display_type = 'WIRE'
ob_camera.lineart.crease_threshold = 0.0
ob_cube.location = (0.0, 0.0, 4.147)
ob_cube.lineart.crease_threshold = 0.0

# ---- collection membership
col_collection_1.objects.link(ob_empty)
col_collection_1.objects.link(ob_text_001)
col_collection_1.objects.link(ob_text)
col_collection_1.objects.link(ob_box)
col_collection_1.objects.link(ob_plane)
col_collection_1.objects.link(ob_lamp_002)
col_collection_1.objects.link(ob_lamp_001)
col_collection_1.objects.link(ob_lamp)
col_collection_1.objects.link(ob_camera)
col_collection_2.objects.link(ob_cube)

# ---- scene / render settings (as saved in the file)
scene.camera = ob_camera
scene.frame_start = 1; scene.frame_end = 250; scene.frame_set(1)
scene.render.engine = 'BLENDER_EEVEE_NEXT'
scene.render.resolution_x = 1440
scene.render.resolution_y = 900
scene.render.resolution_percentage = 50
scene.render.dither_intensity = 0.0
scene.cycles.use_denoising = False
scene.cycles.samples = 128
scene.cycles.sampling_pattern = 'TABULATED_SOBOL'
scene.cycles.use_adaptive_sampling = False
scene.cycles.use_light_tree = False
scene.cycles.blur_glossy = 0.0
scene.cycles.sample_clamp_indirect = 0.0
scene.view_settings.view_transform = 'Standard'
bpy.context.view_layer.update()
